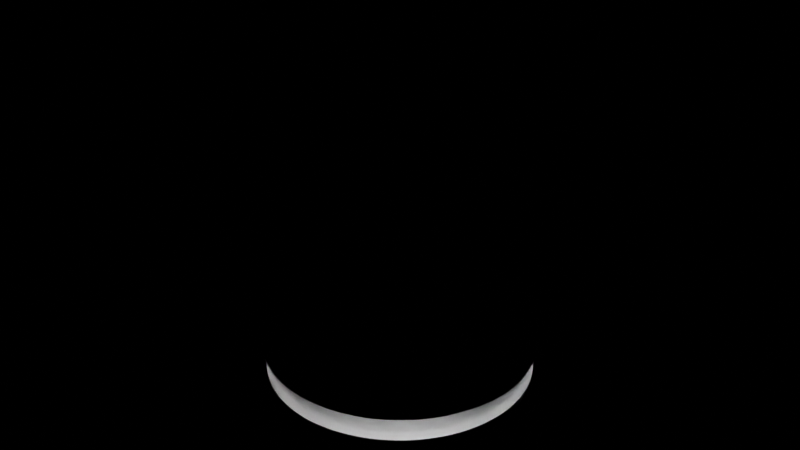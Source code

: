# Source: Lights.blend  (saved by Blender 3.6.11; exported with 4.5.12 LTS)
import bpy
from mathutils import Matrix  # noqa: F401  (used for matrix-valued properties, if any)

bpy.ops.wm.read_factory_settings(use_empty=True)
scene = bpy.context.scene
scene.name = 'Scene'

# ---- collections
col_light_1 = bpy.data.collections.new('Light 1'); scene.collection.children.link(col_light_1)
col_light_2 = bpy.data.collections.new('Light 2'); scene.collection.children.link(col_light_2)

# ---- materials (node trees are filled in below, after node groups)
mat_glass = bpy.data.materials.new('Glass')
mat_material_001 = bpy.data.materials.new('Material.001')

# ---- node groups
ng_auto_smooth = bpy.data.node_groups.new('Auto Smooth', 'GeometryNodeTree')
_s = ng_auto_smooth.interface.new_socket(name='Geometry', in_out='OUTPUT', socket_type='NodeSocketGeometry')
_s = ng_auto_smooth.interface.new_socket(name='Geometry', in_out='INPUT', socket_type='NodeSocketGeometry')
_s = ng_auto_smooth.interface.new_socket(name='Angle', in_out='INPUT', socket_type='NodeSocketFloat')
_s.subtype = 'ANGLE'
_s.min_value = 0.0
_s.max_value = 3.142
ng_auto_smooth.is_modifier = True
_N = ng_auto_smooth.nodes; _L = ng_auto_smooth.links
n0 = _N.new('NodeGroupOutput'); n0.name = 'Group Output'; n0.location = (480, -100)
n1 = _N.new('NodeGroupInput'); n1.name = 'Group Input'; n1.location = (-420, -300)
n2 = _N.new('NodeGroupInput'); n2.name = 'Group Input.001'; n2.location = (-60, -100)
n3 = _N.new('GeometryNodeSetShadeSmooth'); n3.name = 'Set Shade Smooth'; n3.location = (120, -100)
n3.domain = 'EDGE'
n4 = _N.new('GeometryNodeSetShadeSmooth'); n4.name = 'Set Shade Smooth.001'; n4.location = (300, -100)
n5 = _N.new('GeometryNodeInputMeshEdgeAngle'); n5.name = 'Edge Angle'; n5.location = (-420, -220)
n6 = _N.new('GeometryNodeInputEdgeSmooth'); n6.name = 'Is Edge Smooth'; n6.location = (-60, -160)
n7 = _N.new('GeometryNodeInputShadeSmooth'); n7.name = 'Is Face Smooth'; n7.location = (-240, -340)
n8 = _N.new('FunctionNodeBooleanMath'); n8.name = 'Boolean Math'; n8.location = (-60, -220)
n9 = _N.new('FunctionNodeCompare'); n9.name = 'Compare'; n9.location = (-240, -180)
n9.operation = 'LESS_EQUAL'
_L.new(n5.outputs[0], n9.inputs[0])
_L.new(n4.outputs[0], n0.inputs[0])
_L.new(n1.outputs[1], n9.inputs[1])
_L.new(n9.outputs[0], n8.inputs[0])
_L.new(n7.outputs[0], n8.inputs[1])
_L.new(n2.outputs[0], n3.inputs[0])
_L.new(n6.outputs[0], n3.inputs[1])
_L.new(n3.outputs[0], n4.inputs[0])
_L.new(n8.outputs[0], n3.inputs[2])
n0.is_active_output = True

# ---- material node trees
mat_glass.use_nodes = True; mat_glass.node_tree.nodes.clear()
_N = mat_glass.node_tree.nodes; _L = mat_glass.node_tree.links
n0 = _N.new('ShaderNodeOutputMaterial'); n0.name = 'Material Output'; n0.location = (300, 300)
n1 = _N.new('ShaderNodeBsdfGlass'); n1.name = 'Glass BSDF'; n1.location = (111, 275)
n1.distribution = 'BECKMANN'
n1.inputs[1].default_value = 0.4078
n1.inputs[2].default_value = 1.75
_L.new(n1.outputs[0], n0.inputs[0])
n0.is_active_output = True
mat_material_001.use_nodes = True; mat_material_001.node_tree.nodes.clear()
_N = mat_material_001.node_tree.nodes; _L = mat_material_001.node_tree.links
n0 = _N.new('ShaderNodeBsdfPrincipled'); n0.name = 'Principled BSDF'; n0.location = (10, 300)
n0.distribution = 'GGX'
n0.subsurface_method = 'RANDOM_WALK_SKIN'
n0.inputs[0].default_value = (0.0, 0.0, 0.0, 1.0)
n0.inputs[3].default_value = 1.45
n0.inputs[27].default_value = (0.0, 0.0, 0.0, 1.0)
n0.inputs[28].default_value = 1.0
n1 = _N.new('ShaderNodeOutputMaterial'); n1.name = 'Material Output'; n1.location = (300, 300)
_L.new(n0.outputs[0], n1.inputs[0])
n1.is_active_output = True

# ---- world
world_world = bpy.data.worlds.new('World'); scene.world = world_world
world_world.use_nodes = True; world_world.node_tree.nodes.clear()
_N = world_world.node_tree.nodes; _L = world_world.node_tree.links
n0 = _N.new('ShaderNodeOutputWorld'); n0.name = 'World Output'; n0.location = (300, 300)
n1 = _N.new('ShaderNodeBackground'); n1.name = 'Background'; n1.location = (10, 300)
n1.inputs[0].default_value = (0.0, 0.0, 0.0, 1.0)
_L.new(n1.outputs[0], n0.inputs[0])
n0.is_active_output = True
world_world.color = (0.05088, 0.05088, 0.05088)
world_world.use_sun_shadow = False
world_world.sun_shadow_jitter_overblur = 0.0

# ---- lights
light_point_001 = bpy.data.lights.new('Point.001', 'POINT')
light_point_001.transmission_factor = 0.0
light_point_001.energy = 100.0
light_point_001.shadow_maximum_resolution = 0.006
light_point_001.use_absolute_resolution = True
light_point_002 = bpy.data.lights.new('Point.002', 'POINT')
light_point_002.transmission_factor = 0.0
light_point_002.energy = 1000.0
light_point_002.shadow_maximum_resolution = 0.006
light_point_002.use_absolute_resolution = True

# ---- meshes
me_cylinder = bpy.data.meshes.new('Cylinder')
me_cylinder.from_pydata([(0.0, 1.0, -0.8187), (2.222e-09, 0.2049, 0.8846), (0.1951, 0.9808, -0.8187), (0.03997, 0.2009, 0.8846), (0.3827, 0.9239, -0.8187), (0.0784, 0.1893, 0.8846), (0.5556, 0.8315, -0.8187), (0.1138, 0.1703, 0.8846), (0.7071, 0.7071, -0.8187), (0.1449, 0.1449, 0.8846), (0.8315, 0.5556, -0.8187), (0.1703, 0.1138, 0.8846), (0.9239, 0.3827, -0.8187), (0.1893, 0.0784, 0.8846), (0.9808, 0.1951, -0.8187), (0.2009, 0.03997, 0.8846), (1.0, 0.0, -0.8187), (0.2049, -5.924e-09, 0.8846), (0.9808, -0.1951, -0.8187), (0.2009, -0.03997, 0.8846), (0.9239, -0.3827, -0.8187), (0.1893, -0.0784, 0.8846), (0.8315, -0.5556, -0.8187), (0.1703, -0.1138, 0.8846), (0.7071, -0.7071, -0.8187), (0.1449, -0.1449, 0.8846), (0.5556, -0.8315, -0.8187), (0.1138, -0.1703, 0.8846), (0.3827, -0.9239, -0.8187), (0.0784, -0.1893, 0.8846), (0.1951, -0.9808, -0.8187), (0.03997, -0.2009, 0.8846), (0.0, -1.0, -0.8187), (2.222e-09, -0.2049, 0.8846), (-0.1951, -0.9808, -0.8187), (-0.03997, -0.2009, 0.8846), (-0.3827, -0.9239, -0.8187), (-0.0784, -0.1893, 0.8846), (-0.5556, -0.8315, -0.8187), (-0.1138, -0.1703, 0.8846), (-0.7071, -0.7071, -0.8187), (-0.1449, -0.1449, 0.8846), (-0.8315, -0.5556, -0.8187), (-0.1703, -0.1138, 0.8846), (-0.9239, -0.3827, -0.8187), (-0.1893, -0.0784, 0.8846), (-0.9808, -0.1951, -0.8187), (-0.2009, -0.03997, 0.8846), (-1.0, 0.0, -0.8187), (-0.2049, -5.924e-09, 0.8846), (-0.9808, 0.1951, -0.8187), (-0.2009, 0.03997, 0.8846), (-0.9239, 0.3827, -0.8187), (-0.1893, 0.0784, 0.8846), (-0.8315, 0.5556, -0.8187), (-0.1703, 0.1138, 0.8846), (-0.7071, 0.7071, -0.8187), (-0.1449, 0.1449, 0.8846), (-0.5556, 0.8315, -0.8187), (-0.1138, 0.1703, 0.8846), (-0.3827, 0.9239, -0.8187), (-0.0784, 0.1893, 0.8846), (-0.1951, 0.9808, -0.8187), (-0.03997, 0.2009, 0.8846), (9.339e-10, 0.6658, 0.3176), (0.1299, 0.653, 0.3176), (0.2548, 0.6151, 0.3176), (0.3699, 0.5536, 0.3176), (0.4708, 0.4708, 0.3176), (0.5536, 0.3699, 0.3176), (0.6151, 0.2548, 0.3176), (0.653, 0.1299, 0.3176), (0.6658, -2.49e-09, 0.3176), (0.653, -0.1299, 0.3176), (0.6151, -0.2548, 0.3176), (0.5536, -0.3699, 0.3176), (0.4708, -0.4708, 0.3176), (0.3699, -0.5536, 0.3176), (0.2548, -0.6151, 0.3176), (0.1299, -0.653, 0.3176), (9.339e-10, -0.6658, 0.3176), (-0.1299, -0.653, 0.3176), (-0.2548, -0.6151, 0.3176), (-0.3699, -0.5536, 0.3176), (-0.4708, -0.4708, 0.3176), (-0.5536, -0.3699, 0.3176), (-0.6151, -0.2548, 0.3176), (-0.653, -0.1299, 0.3176), (-0.6658, -2.49e-09, 0.3176), (-0.653, 0.1299, 0.3176), (-0.6151, 0.2548, 0.3176), (-0.5536, 0.3699, 0.3176), (-0.4708, 0.4708, 0.3176), (-0.3699, 0.5536, 0.3176), (-0.2548, 0.6151, 0.3176), (-0.1299, 0.653, 0.3176), (0.1832, 0.9208, -0.3148), (0.3593, 0.8674, -0.3148), (0.5216, 0.7806, -0.3148), (0.6639, 0.6639, -0.3148), (0.7806, 0.5216, -0.3148), (0.8674, 0.3593, -0.3148), (0.9208, 0.1832, -0.3148), (0.9388, -4.558e-10, -0.3148), (0.9208, -0.1832, -0.3148), (0.8674, -0.3593, -0.3148), (0.7806, -0.5216, -0.3148), (0.6639, -0.6639, -0.3148), (0.5216, -0.7806, -0.3148), (0.3593, -0.8674, -0.3148), (0.1832, -0.9208, -0.3148), (1.709e-10, -0.9388, -0.3148), (-0.1832, -0.9208, -0.3148), (-0.3593, -0.8674, -0.3148), (-0.5216, -0.7806, -0.3148), (-0.6639, -0.6639, -0.3148), (-0.7806, -0.5216, -0.3148), (-0.8674, -0.3593, -0.3148), (-0.9208, -0.1832, -0.3148), (-0.9388, -4.558e-10, -0.3148), (-0.9208, 0.1832, -0.3148), (-0.8674, 0.3593, -0.3148), (-0.7806, 0.5216, -0.3148), (-0.6639, 0.6639, -0.3148), (-0.5216, 0.7806, -0.3148), (-0.3593, 0.8674, -0.3148), (-0.1832, 0.9208, -0.3148), (1.709e-10, 0.9388, -0.3148), (1.673e-10, 0.8333, 0.001397), (0.1626, 0.8173, 0.001397), (0.3189, 0.7698, 0.001397), (0.4629, 0.6928, 0.001397), (0.5892, 0.5892, 0.001397), (0.6928, 0.4629, 0.001397), (0.7698, 0.3189, 0.001397), (0.8173, 0.1626, 0.001397), (0.8333, -8.109e-10, 0.001397), (0.8173, -0.1626, 0.001397), (0.7698, -0.3189, 0.001397), (0.6928, -0.4629, 0.001397), (0.5892, -0.5892, 0.001397), (0.4629, -0.6928, 0.001397), (0.3189, -0.7698, 0.001397), (0.1626, -0.8173, 0.001397), (1.673e-10, -0.8333, 0.001397), (-0.1626, -0.8173, 0.001397), (-0.3189, -0.7698, 0.001397), (-0.4629, -0.6928, 0.001397), (-0.5892, -0.5892, 0.001397), (-0.6928, -0.4629, 0.001397), (-0.7698, -0.3189, 0.001397), (-0.8173, -0.1626, 0.001397), (-0.8333, -8.109e-10, 0.001397), (-0.8173, 0.1626, 0.001397), (-0.7698, 0.3189, 0.001397), (-0.6928, 0.4629, 0.001397), (-0.5892, 0.5892, 0.001397), (-0.4629, 0.6928, 0.001397), (-0.3189, 0.7698, 0.001397), (-0.1626, 0.8173, 0.001397), (7.45e-10, 0.4942, 0.5982), (0.09642, 0.4847, 0.5982), (0.1891, 0.4566, 0.5982), (0.2746, 0.4109, 0.5982), (0.3495, 0.3495, 0.5982), (0.4109, 0.2746, 0.5982), (0.4566, 0.1891, 0.5982), (0.4847, 0.09642, 0.5982), (0.4942, -2.926e-09, 0.5982), (0.4847, -0.09642, 0.5982), (0.4566, -0.1891, 0.5982), (0.4109, -0.2746, 0.5982), (0.3495, -0.3495, 0.5982), (0.2746, -0.4109, 0.5982), (0.1891, -0.4566, 0.5982), (0.09642, -0.4847, 0.5982), (7.45e-10, -0.4942, 0.5982), (-0.09642, -0.4847, 0.5982), (-0.1891, -0.4566, 0.5982), (-0.2746, -0.4109, 0.5982), (-0.3495, -0.3495, 0.5982), (-0.4109, -0.2746, 0.5982), (-0.4566, -0.1891, 0.5982), (-0.4847, -0.09642, 0.5982), (-0.4942, -2.926e-09, 0.5982), (-0.4847, 0.09642, 0.5982), (-0.4566, 0.1891, 0.5982), (-0.4109, 0.2746, 0.5982), (-0.3495, 0.3495, 0.5982), (-0.2746, 0.4109, 0.5982), (-0.1891, 0.4566, 0.5982), (-0.09642, 0.4847, 0.5982), (2.222e-09, 0.2049, 0.8846), (0.03997, 0.2009, 0.8846), (0.0784, 0.1893, 0.8846), (0.1138, 0.1703, 0.8846), (0.1449, 0.1449, 0.8846), (0.1703, 0.1138, 0.8846), (0.1893, 0.0784, 0.8846), (0.2009, 0.03997, 0.8846), (0.2049, -5.924e-09, 0.8846), (0.2009, -0.03997, 0.8846), (0.1893, -0.0784, 0.8846), (0.1703, -0.1138, 0.8846), (0.1449, -0.1449, 0.8846), (0.1138, -0.1703, 0.8846), (0.0784, -0.1893, 0.8846), (0.03997, -0.2009, 0.8846), (2.222e-09, -0.2049, 0.8846), (-0.03997, -0.2009, 0.8846), (-0.0784, -0.1893, 0.8846), (-0.1138, -0.1703, 0.8846), (-0.1449, -0.1449, 0.8846), (-0.1703, -0.1138, 0.8846), (-0.1893, -0.0784, 0.8846), (-0.2009, -0.03997, 0.8846), (-0.2049, -5.924e-09, 0.8846), (-0.2009, 0.03997, 0.8846), (-0.1893, 0.0784, 0.8846), (-0.1703, 0.1138, 0.8846), (-0.1449, 0.1449, 0.8846), (-0.1138, 0.1703, 0.8846), (-0.0784, 0.1893, 0.8846), (-0.03997, 0.2009, 0.8846)], [], [(192, 1, 3, 193), (193, 3, 5, 194), (194, 5, 7, 195), (195, 7, 9, 196), (196, 9, 11, 197), (197, 11, 13, 198), (198, 13, 15, 199), (199, 15, 17, 200), (200, 17, 19, 201), (201, 19, 21, 202), (202, 21, 23, 203), (203, 23, 25, 204), (204, 25, 27, 205), (205, 27, 29, 206), (206, 29, 31, 207), (207, 31, 33, 208), (208, 33, 35, 209), (209, 35, 37, 210), (210, 37, 39, 211), (211, 39, 41, 212), (212, 41, 43, 213), (213, 43, 45, 214), (214, 45, 47, 215), (215, 47, 49, 216), (216, 49, 51, 217), (217, 51, 53, 218), (218, 53, 55, 219), (219, 55, 57, 220), (220, 57, 59, 221), (221, 59, 61, 222), (3, 1, 63, 61, 59, 57, 55, 53, 51, 49, 47, 45, 43, 41, 39, 37, 35, 33, 31, 29, 27, 25, 23, 21, 19, 17, 15, 13, 11, 9, 7, 5), (222, 61, 63, 223), (223, 63, 1, 192), (159, 95, 64, 128), (158, 94, 95, 159), (157, 93, 94, 158), (156, 92, 93, 157), (155, 91, 92, 156), (154, 90, 91, 155), (153, 89, 90, 154), (152, 88, 89, 153), (151, 87, 88, 152), (150, 86, 87, 151), (149, 85, 86, 150), (148, 84, 85, 149), (147, 83, 84, 148), (146, 82, 83, 147), (145, 81, 82, 146), (144, 80, 81, 145), (143, 79, 80, 144), (142, 78, 79, 143), (141, 77, 78, 142), (140, 76, 77, 141), (139, 75, 76, 140), (138, 74, 75, 139), (137, 73, 74, 138), (136, 72, 73, 137), (135, 71, 72, 136), (134, 70, 71, 135), (133, 69, 70, 134), (132, 68, 69, 133), (131, 67, 68, 132), (130, 66, 67, 131), (129, 65, 66, 130), (128, 64, 65, 129), (0, 127, 96, 2), (2, 96, 97, 4), (4, 97, 98, 6), (6, 98, 99, 8), (8, 99, 100, 10), (10, 100, 101, 12), (12, 101, 102, 14), (14, 102, 103, 16), (16, 103, 104, 18), (18, 104, 105, 20), (20, 105, 106, 22), (22, 106, 107, 24), (24, 107, 108, 26), (26, 108, 109, 28), (28, 109, 110, 30), (30, 110, 111, 32), (32, 111, 112, 34), (34, 112, 113, 36), (36, 113, 114, 38), (38, 114, 115, 40), (40, 115, 116, 42), (42, 116, 117, 44), (44, 117, 118, 46), (46, 118, 119, 48), (48, 119, 120, 50), (50, 120, 121, 52), (52, 121, 122, 54), (54, 122, 123, 56), (56, 123, 124, 58), (58, 124, 125, 60), (60, 125, 126, 62), (62, 126, 127, 0), (127, 128, 129, 96), (96, 129, 130, 97), (97, 130, 131, 98), (98, 131, 132, 99), (99, 132, 133, 100), (100, 133, 134, 101), (101, 134, 135, 102), (102, 135, 136, 103), (103, 136, 137, 104), (104, 137, 138, 105), (105, 138, 139, 106), (106, 139, 140, 107), (107, 140, 141, 108), (108, 141, 142, 109), (109, 142, 143, 110), (110, 143, 144, 111), (111, 144, 145, 112), (112, 145, 146, 113), (113, 146, 147, 114), (114, 147, 148, 115), (115, 148, 149, 116), (116, 149, 150, 117), (117, 150, 151, 118), (118, 151, 152, 119), (119, 152, 153, 120), (120, 153, 154, 121), (121, 154, 155, 122), (122, 155, 156, 123), (123, 156, 157, 124), (124, 157, 158, 125), (125, 158, 159, 126), (126, 159, 128, 127), (95, 191, 160, 64), (94, 190, 191, 95), (93, 189, 190, 94), (92, 188, 189, 93), (91, 187, 188, 92), (90, 186, 187, 91), (89, 185, 186, 90), (88, 184, 185, 89), (87, 183, 184, 88), (86, 182, 183, 87), (85, 181, 182, 86), (84, 180, 181, 85), (83, 179, 180, 84), (82, 178, 179, 83), (81, 177, 178, 82), (80, 176, 177, 81), (79, 175, 176, 80), (78, 174, 175, 79), (77, 173, 174, 78), (76, 172, 173, 77), (75, 171, 172, 76), (74, 170, 171, 75), (73, 169, 170, 74), (72, 168, 169, 73), (71, 167, 168, 72), (70, 166, 167, 71), (69, 165, 166, 70), (68, 164, 165, 69), (67, 163, 164, 68), (66, 162, 163, 67), (65, 161, 162, 66), (64, 160, 161, 65), (191, 223, 192, 160), (190, 222, 223, 191), (189, 221, 222, 190), (188, 220, 221, 189), (187, 219, 220, 188), (186, 218, 219, 187), (185, 217, 218, 186), (184, 216, 217, 185), (183, 215, 216, 184), (182, 214, 215, 183), (181, 213, 214, 182), (180, 212, 213, 181), (179, 211, 212, 180), (178, 210, 211, 179), (177, 209, 210, 178), (176, 208, 209, 177), (175, 207, 208, 176), (174, 206, 207, 175), (173, 205, 206, 174), (172, 204, 205, 173), (171, 203, 204, 172), (170, 202, 203, 171), (169, 201, 202, 170), (168, 200, 201, 169), (167, 199, 200, 168), (166, 198, 199, 167), (165, 197, 198, 166), (164, 196, 197, 165), (163, 195, 196, 164), (162, 194, 195, 163), (161, 193, 194, 162), (160, 192, 193, 161)])
_uv = me_cylinder.uv_layers.new(name='UVMap')
_uv.uv.foreach_set('vector', [1.0, 1.0, 1.0, 1.0, 0.9688, 1.0, 0.9688, 1.0, 0.9688, 1.0, 0.9688, 1.0, 0.9375, 1.0, 0.9375, 1.0, 0.9375, 1.0, 0.9375, 1.0, 0.9062, 1.0, 0.9062, 1.0, 0.9062, 1.0, 0.9062, 1.0, 0.875, 1.0, 0.875, 1.0, 0.875, 1.0, 0.875, 1.0, 0.8438, 1.0, 0.8438, 1.0, 0.8438, 1.0, 0.8438, 1.0, 0.8125, 1.0, 0.8125, 1.0, 0.8125, 1.0, 0.8125, 1.0, 0.7812, 1.0, 0.7812, 1.0, 0.7812, 1.0, 0.7812, 1.0, 0.75, 1.0, 0.75, 1.0, 0.75, 1.0, 0.75, 1.0, 0.7188, 1.0, 0.7188, 1.0, 0.7188, 1.0, 0.7188, 1.0, 0.6875, 1.0, 0.6875, 1.0, 0.6875, 1.0, 0.6875, 1.0, 0.6562, 1.0, 0.6562, 1.0, 0.6562, 1.0, 0.6562, 1.0, 0.625, 1.0, 0.625, 1.0, 0.625, 1.0, 0.625, 1.0, 0.5938, 1.0, 0.5937, 1.0, 0.5937, 1.0, 0.5938, 1.0, 0.5625, 1.0, 0.5625, 1.0, 0.5625, 1.0, 0.5625, 1.0, 0.5312, 1.0, 0.5312, 1.0, 0.5312, 1.0, 0.5312, 1.0, 0.5, 1.0, 0.5, 1.0, 0.5, 1.0, 0.5, 1.0, 0.4688, 1.0, 0.4688, 1.0, 0.4688, 1.0, 0.4688, 1.0, 0.4375, 1.0, 0.4375, 1.0, 0.4375, 1.0, 0.4375, 1.0, 0.4062, 1.0, 0.4063, 1.0, 0.4063, 1.0, 0.4062, 1.0, 0.375, 1.0, 0.375, 1.0, 0.375, 1.0, 0.375, 1.0, 0.3438, 1.0, 0.3438, 1.0, 0.3438, 1.0, 0.3438, 1.0, 0.3125, 1.0, 0.3125, 1.0, 0.3125, 1.0, 0.3125, 1.0, 0.2812, 1.0, 0.2812, 1.0, 0.2812, 1.0, 0.2812, 1.0, 0.25, 1.0, 0.25, 1.0, 0.25, 1.0, 0.25, 1.0, 0.2188, 1.0, 0.2188, 1.0, 0.2188, 1.0, 0.2188, 1.0, 0.1875, 1.0, 0.1875, 1.0, 0.1875, 1.0, 0.1875, 1.0, 0.1562, 1.0, 0.1563, 1.0, 0.1563, 1.0, 0.1562, 1.0, 0.125, 1.0, 0.125, 1.0, 0.125, 1.0, 0.125, 1.0, 0.09375, 1.0, 0.09375, 1.0, 0.09375, 1.0, 0.09375, 1.0, 0.0625, 1.0, 0.0625, 1.0, 0.2968, 0.4854, 0.25, 0.49, 0.2032, 0.4854, 0.1582, 0.4717, 0.1167, 0.4496, 0.08029, 0.4197, 0.05045, 0.3833, 0.02827, 0.3418, 0.01461, 0.2968, 0.01, 0.25, 0.01461, 0.2032, 0.02827, 0.1582, 0.05045, 0.1167, 0.08029, 0.08029, 0.1167, 0.05045, 0.1582, 0.02827, 0.2032, 0.01461, 0.25, 0.01, 0.2968, 0.01461, 0.3418, 0.02827, 0.3833, 0.05045, 0.4197, 0.08029, 0.4496, 0.1167, 0.4717, 0.1582, 0.4854, 0.2032, 0.49, 0.25, 0.4854, 0.2968, 0.4717, 0.3418, 0.4496, 0.3833, 0.4197, 0.4197, 0.3833, 0.4496, 0.3418, 0.4717, 0.0625, 1.0, 0.0625, 1.0, 0.03125, 1.0, 0.03125, 1.0, 0.03125, 1.0, 0.03125, 1.0, 0.0, 1.0, 0.0, 1.0, 0.03125, 0.6875, 0.03125, 0.75, 0.0, 0.75, 0.0, 0.6875, 0.0625, 0.6875, 0.0625, 0.75, 0.03125, 0.75, 0.03125, 0.6875, 0.09375, 0.6875, 0.09375, 0.75, 0.0625, 0.75, 0.0625, 0.6875, 0.125, 0.6875, 0.125, 0.75, 0.09375, 0.75, 0.09375, 0.6875, 0.1563, 0.6875, 0.1562, 0.75, 0.125, 0.75, 0.125, 0.6875, 0.1875, 0.6875, 0.1875, 0.75, 0.1562, 0.75, 0.1563, 0.6875, 0.2188, 0.6875, 0.2188, 0.75, 0.1875, 0.75, 0.1875, 0.6875, 0.25, 0.6875, 0.25, 0.75, 0.2188, 0.75, 0.2188, 0.6875, 0.2812, 0.6875, 0.2812, 0.75, 0.25, 0.75, 0.25, 0.6875, 0.3125, 0.6875, 0.3125, 0.75, 0.2812, 0.75, 0.2812, 0.6875, 0.3438, 0.6875, 0.3438, 0.75, 0.3125, 0.75, 0.3125, 0.6875, 0.375, 0.6875, 0.375, 0.75, 0.3438, 0.75, 0.3438, 0.6875, 0.4063, 0.6875, 0.4062, 0.75, 0.375, 0.75, 0.375, 0.6875, 0.4375, 0.6875, 0.4375, 0.75, 0.4062, 0.75, 0.4063, 0.6875, 0.4688, 0.6875, 0.4688, 0.75, 0.4375, 0.75, 0.4375, 0.6875, 0.5, 0.6875, 0.5, 0.75, 0.4688, 0.75, 0.4688, 0.6875, 0.5312, 0.6875, 0.5312, 0.75, 0.5, 0.75, 0.5, 0.6875, 0.5625, 0.6875, 0.5625, 0.75, 0.5312, 0.75, 0.5312, 0.6875, 0.5938, 0.6875, 0.5938, 0.75, 0.5625, 0.75, 0.5625, 0.6875, 0.625, 0.6875, 0.625, 0.75, 0.5938, 0.75, 0.5938, 0.6875, 0.6563, 0.6875, 0.6562, 0.75, 0.625, 0.75, 0.625, 0.6875, 0.6875, 0.6875, 0.6875, 0.75, 0.6562, 0.75, 0.6563, 0.6875, 0.7188, 0.6875, 0.7188, 0.75, 0.6875, 0.75, 0.6875, 0.6875, 0.75, 0.6875, 0.75, 0.75, 0.7188, 0.75, 0.7188, 0.6875, 0.7812, 0.6875, 0.7812, 0.75, 0.75, 0.75, 0.75, 0.6875, 0.8125, 0.6875, 0.8125, 0.75, 0.7812, 0.75, 0.7812, 0.6875, 0.8438, 0.6875, 0.8438, 0.75, 0.8125, 0.75, 0.8125, 0.6875, 0.875, 0.6875, 0.875, 0.75, 0.8438, 0.75, 0.8438, 0.6875, 0.9063, 0.6875, 0.9062, 0.75, 0.875, 0.75, 0.875, 0.6875, 0.9375, 0.6875, 0.9375, 0.75, 0.9062, 0.75, 0.9063, 0.6875, 0.9687, 0.6875, 0.9688, 0.75, 0.9375, 0.75, 0.9375, 0.6875, 1.0, 0.6875, 1.0, 0.75, 0.9688, 0.75, 0.9687, 0.6875, 1.0, 0.5, 1.0, 0.625, 0.9688, 0.625, 0.9688, 0.5, 0.9688, 0.5, 0.9688, 0.625, 0.9375, 0.625, 0.9375, 0.5, 0.9375, 0.5, 0.9375, 0.625, 0.9062, 0.625, 0.9062, 0.5, 0.9062, 0.5, 0.9062, 0.625, 0.875, 0.625, 0.875, 0.5, 0.875, 0.5, 0.875, 0.625, 0.8438, 0.625, 0.8438, 0.5, 0.8438, 0.5, 0.8438, 0.625, 0.8125, 0.625, 0.8125, 0.5, 0.8125, 0.5, 0.8125, 0.625, 0.7812, 0.625, 0.7812, 0.5, 0.7812, 0.5, 0.7812, 0.625, 0.75, 0.625, 0.75, 0.5, 0.75, 0.5, 0.75, 0.625, 0.7188, 0.625, 0.7188, 0.5, 0.7188, 0.5, 0.7188, 0.625, 0.6875, 0.625, 0.6875, 0.5, 0.6875, 0.5, 0.6875, 0.625, 0.6562, 0.625, 0.6562, 0.5, 0.6562, 0.5, 0.6562, 0.625, 0.625, 0.625, 0.625, 0.5, 0.625, 0.5, 0.625, 0.625, 0.5938, 0.625, 0.5938, 0.5, 0.5938, 0.5, 0.5938, 0.625, 0.5625, 0.625, 0.5625, 0.5, 0.5625, 0.5, 0.5625, 0.625, 0.5312, 0.625, 0.5312, 0.5, 0.5312, 0.5, 0.5312, 0.625, 0.5, 0.625, 0.5, 0.5, 0.5, 0.5, 0.5, 0.625, 0.4688, 0.625, 0.4688, 0.5, 0.4688, 0.5, 0.4688, 0.625, 0.4375, 0.625, 0.4375, 0.5, 0.4375, 0.5, 0.4375, 0.625, 0.4062, 0.625, 0.4062, 0.5, 0.4062, 0.5, 0.4062, 0.625, 0.375, 0.625, 0.375, 0.5, 0.375, 0.5, 0.375, 0.625, 0.3438, 0.625, 0.3438, 0.5, 0.3438, 0.5, 0.3438, 0.625, 0.3125, 0.625, 0.3125, 0.5, 0.3125, 0.5, 0.3125, 0.625, 0.2812, 0.625, 0.2812, 0.5, 0.2812, 0.5, 0.2812, 0.625, 0.25, 0.625, 0.25, 0.5, 0.25, 0.5, 0.25, 0.625, 0.2188, 0.625, 0.2188, 0.5, 0.2188, 0.5, 0.2188, 0.625, 0.1875, 0.625, 0.1875, 0.5, 0.1875, 0.5, 0.1875, 0.625, 0.1562, 0.625, 0.1562, 0.5, 0.1562, 0.5, 0.1562, 0.625, 0.125, 0.625, 0.125, 0.5, 0.125, 0.5, 0.125, 0.625, 0.09375, 0.625, 0.09375, 0.5, 0.09375, 0.5, 0.09375, 0.625, 0.0625, 0.625, 0.0625, 0.5, 0.0625, 0.5, 0.0625, 0.625, 0.03125, 0.625, 0.03125, 0.5, 0.03125, 0.5, 0.03125, 0.625, 0.0, 0.625, 0.0, 0.5, 1.0, 0.625, 1.0, 0.6875, 0.9687, 0.6875, 0.9688, 0.625, 0.9688, 0.625, 0.9687, 0.6875, 0.9375, 0.6875, 0.9375, 0.625, 0.9375, 0.625, 0.9375, 0.6875, 0.9063, 0.6875, 0.9062, 0.625, 0.9062, 0.625, 0.9063, 0.6875, 0.875, 0.6875, 0.875, 0.625, 0.875, 0.625, 0.875, 0.6875, 0.8438, 0.6875, 0.8438, 0.625, 0.8438, 0.625, 0.8438, 0.6875, 0.8125, 0.6875, 0.8125, 0.625, 0.8125, 0.625, 0.8125, 0.6875, 0.7812, 0.6875, 0.7812, 0.625, 0.7812, 0.625, 0.7812, 0.6875, 0.75, 0.6875, 0.75, 0.625, 0.75, 0.625, 0.75, 0.6875, 0.7188, 0.6875, 0.7188, 0.625, 0.7188, 0.625, 0.7188, 0.6875, 0.6875, 0.6875, 0.6875, 0.625, 0.6875, 0.625, 0.6875, 0.6875, 0.6563, 0.6875, 0.6562, 0.625, 0.6562, 0.625, 0.6563, 0.6875, 0.625, 0.6875, 0.625, 0.625, 0.625, 0.625, 0.625, 0.6875, 0.5938, 0.6875, 0.5938, 0.625, 0.5938, 0.625, 0.5938, 0.6875, 0.5625, 0.6875, 0.5625, 0.625, 0.5625, 0.625, 0.5625, 0.6875, 0.5312, 0.6875, 0.5312, 0.625, 0.5312, 0.625, 0.5312, 0.6875, 0.5, 0.6875, 0.5, 0.625, 0.5, 0.625, 0.5, 0.6875, 0.4688, 0.6875, 0.4688, 0.625, 0.4688, 0.625, 0.4688, 0.6875, 0.4375, 0.6875, 0.4375, 0.625, 0.4375, 0.625, 0.4375, 0.6875, 0.4063, 0.6875, 0.4062, 0.625, 0.4062, 0.625, 0.4063, 0.6875, 0.375, 0.6875, 0.375, 0.625, 0.375, 0.625, 0.375, 0.6875, 0.3438, 0.6875, 0.3438, 0.625, 0.3438, 0.625, 0.3438, 0.6875, 0.3125, 0.6875, 0.3125, 0.625, 0.3125, 0.625, 0.3125, 0.6875, 0.2812, 0.6875, 0.2812, 0.625, 0.2812, 0.625, 0.2812, 0.6875, 0.25, 0.6875, 0.25, 0.625, 0.25, 0.625, 0.25, 0.6875, 0.2188, 0.6875, 0.2188, 0.625, 0.2188, 0.625, 0.2188, 0.6875, 0.1875, 0.6875, 0.1875, 0.625, 0.1875, 0.625, 0.1875, 0.6875, 0.1563, 0.6875, 0.1562, 0.625, 0.1562, 0.625, 0.1563, 0.6875, 0.125, 0.6875, 0.125, 0.625, 0.125, 0.625, 0.125, 0.6875, 0.09375, 0.6875, 0.09375, 0.625, 0.09375, 0.625, 0.09375, 0.6875, 0.0625, 0.6875, 0.0625, 0.625, 0.0625, 0.625, 0.0625, 0.6875, 0.03125, 0.6875, 0.03125, 0.625, 0.03125, 0.625, 0.03125, 0.6875, 0.0, 0.6875, 0.0, 0.625, 0.03125, 0.75, 0.03125, 0.8737, 0.0, 0.8737, 0.0, 0.75, 0.0625, 0.75, 0.0625, 0.8737, 0.03125, 0.8737, 0.03125, 0.75, 0.09375, 0.75, 0.09375, 0.8737, 0.0625, 0.8737, 0.0625, 0.75, 0.125, 0.75, 0.125, 0.8737, 0.09375, 0.8737, 0.09375, 0.75, 0.1562, 0.75, 0.1562, 0.8737, 0.125, 0.8737, 0.125, 0.75, 0.1875, 0.75, 0.1875, 0.8737, 0.1562, 0.8737, 0.1562, 0.75, 0.2188, 0.75, 0.2188, 0.8737, 0.1875, 0.8737, 0.1875, 0.75, 0.25, 0.75, 0.25, 0.8737, 0.2188, 0.8737, 0.2188, 0.75, 0.2812, 0.75, 0.2812, 0.8737, 0.25, 0.8737, 0.25, 0.75, 0.3125, 0.75, 0.3125, 0.8737, 0.2812, 0.8737, 0.2812, 0.75, 0.3438, 0.75, 0.3438, 0.8737, 0.3125, 0.8737, 0.3125, 0.75, 0.375, 0.75, 0.375, 0.8737, 0.3438, 0.8737, 0.3438, 0.75, 0.4062, 0.75, 0.4062, 0.8737, 0.375, 0.8737, 0.375, 0.75, 0.4375, 0.75, 0.4375, 0.8737, 0.4062, 0.8737, 0.4062, 0.75, 0.4688, 0.75, 0.4688, 0.8737, 0.4375, 0.8737, 0.4375, 0.75, 0.5, 0.75, 0.5, 0.8737, 0.4688, 0.8737, 0.4688, 0.75, 0.5312, 0.75, 0.5312, 0.8737, 0.5, 0.8737, 0.5, 0.75, 0.5625, 0.75, 0.5625, 0.8737, 0.5312, 0.8737, 0.5312, 0.75, 0.5938, 0.75, 0.5938, 0.8737, 0.5625, 0.8737, 0.5625, 0.75, 0.625, 0.75, 0.625, 0.8737, 0.5938, 0.8737, 0.5938, 0.75, 0.6562, 0.75, 0.6563, 0.8737, 0.625, 0.8737, 0.625, 0.75, 0.6875, 0.75, 0.6875, 0.8737, 0.6563, 0.8737, 0.6562, 0.75, 0.7188, 0.75, 0.7188, 0.8737, 0.6875, 0.8737, 0.6875, 0.75, 0.75, 0.75, 0.75, 0.8737, 0.7188, 0.8737, 0.7188, 0.75, 0.7812, 0.75, 0.7813, 0.8737, 0.75, 0.8737, 0.75, 0.75, 0.8125, 0.75, 0.8125, 0.8737, 0.7813, 0.8737, 0.7812, 0.75, 0.8438, 0.75, 0.8438, 0.8737, 0.8125, 0.8737, 0.8125, 0.75, 0.875, 0.75, 0.875, 0.8737, 0.8438, 0.8737, 0.8438, 0.75, 0.9062, 0.75, 0.9062, 0.8737, 0.875, 0.8737, 0.875, 0.75, 0.9375, 0.75, 0.9375, 0.8737, 0.9062, 0.8737, 0.9062, 0.75, 0.9688, 0.75, 0.9688, 0.8737, 0.9375, 0.8737, 0.9375, 0.75, 1.0, 0.75, 1.0, 0.8737, 0.9688, 0.8737, 0.9688, 0.75, 0.03125, 0.8737, 0.03125, 1.0, 0.0, 1.0, 0.0, 0.8737, 0.0625, 0.8737, 0.0625, 1.0, 0.03125, 1.0, 0.03125, 0.8737, 0.09375, 0.8737, 0.09375, 1.0, 0.0625, 1.0, 0.0625, 0.8737, 0.125, 0.8737, 0.125, 1.0, 0.09375, 1.0, 0.09375, 0.8737, 0.1562, 0.8737, 0.1563, 1.0, 0.125, 1.0, 0.125, 0.8737, 0.1875, 0.8737, 0.1875, 1.0, 0.1563, 1.0, 0.1562, 0.8737, 0.2188, 0.8737, 0.2188, 1.0, 0.1875, 1.0, 0.1875, 0.8737, 0.25, 0.8737, 0.25, 1.0, 0.2188, 1.0, 0.2188, 0.8737, 0.2812, 0.8737, 0.2812, 1.0, 0.25, 1.0, 0.25, 0.8737, 0.3125, 0.8737, 0.3125, 1.0, 0.2812, 1.0, 0.2812, 0.8737, 0.3438, 0.8737, 0.3438, 1.0, 0.3125, 1.0, 0.3125, 0.8737, 0.375, 0.8737, 0.375, 1.0, 0.3438, 1.0, 0.3438, 0.8737, 0.4062, 0.8737, 0.4063, 1.0, 0.375, 1.0, 0.375, 0.8737, 0.4375, 0.8737, 0.4375, 1.0, 0.4063, 1.0, 0.4062, 0.8737, 0.4688, 0.8737, 0.4688, 1.0, 0.4375, 1.0, 0.4375, 0.8737, 0.5, 0.8737, 0.5, 1.0, 0.4688, 1.0, 0.4688, 0.8737, 0.5312, 0.8737, 0.5312, 1.0, 0.5, 1.0, 0.5, 0.8737, 0.5625, 0.8737, 0.5625, 1.0, 0.5312, 1.0, 0.5312, 0.8737, 0.5938, 0.8737, 0.5937, 1.0, 0.5625, 1.0, 0.5625, 0.8737, 0.625, 0.8737, 0.625, 1.0, 0.5937, 1.0, 0.5938, 0.8737, 0.6563, 0.8737, 0.6562, 1.0, 0.625, 1.0, 0.625, 0.8737, 0.6875, 0.8737, 0.6875, 1.0, 0.6562, 1.0, 0.6563, 0.8737, 0.7188, 0.8737, 0.7188, 1.0, 0.6875, 1.0, 0.6875, 0.8737, 0.75, 0.8737, 0.75, 1.0, 0.7188, 1.0, 0.7188, 0.8737, 0.7813, 0.8737, 0.7812, 1.0, 0.75, 1.0, 0.75, 0.8737, 0.8125, 0.8737, 0.8125, 1.0, 0.7812, 1.0, 0.7813, 0.8737, 0.8438, 0.8737, 0.8438, 1.0, 0.8125, 1.0, 0.8125, 0.8737, 0.875, 0.8737, 0.875, 1.0, 0.8438, 1.0, 0.8438, 0.8737, 0.9062, 0.8737, 0.9062, 1.0, 0.875, 1.0, 0.875, 0.8737, 0.9375, 0.8737, 0.9375, 1.0, 0.9062, 1.0, 0.9062, 0.8737, 0.9688, 0.8737, 0.9688, 1.0, 0.9375, 1.0, 0.9375, 0.8737, 1.0, 0.8737, 1.0, 1.0, 0.9688, 1.0, 0.9688, 0.8737])
me_cylinder.update()
me_circle_001 = bpy.data.meshes.new('Circle.001')
me_circle_001.from_pydata([(2.077e-09, 0.9408, 0.03467), (-0.1835, 0.9227, 0.03467), (-0.36, 0.8692, 0.03467), (-0.5227, 0.7822, 0.03467), (-0.6652, 0.6652, 0.03467), (-0.7822, 0.5227, 0.03467), (-0.8692, 0.36, 0.03467), (-0.9227, 0.1835, 0.03467), (-0.9408, -1.911e-09, 0.03467), (-0.9227, -0.1835, 0.03467), (-0.8692, -0.36, 0.03467), (-0.7822, -0.5227, 0.03467), (-0.6652, -0.6652, 0.03467), (-0.5227, -0.7822, 0.03467), (-0.36, -0.8692, 0.03467), (-0.1835, -0.9227, 0.03467), (2.077e-09, -0.9408, 0.03467), (0.1835, -0.9227, 0.03467), (0.36, -0.8692, 0.03467), (0.5227, -0.7822, 0.03467), (0.6652, -0.6652, 0.03467), (0.7822, -0.5227, 0.03467), (0.8692, -0.36, 0.03467), (0.9227, -0.1835, 0.03467), (0.9408, -1.911e-09, 0.03467), (0.9227, 0.1835, 0.03467), (0.8692, 0.36, 0.03467), (0.7822, 0.5227, 0.03467), (0.6652, 0.6652, 0.03467), (0.5227, 0.7822, 0.03467), (0.36, 0.8692, 0.03467), (0.1835, 0.9227, 0.03467), (-0.1663, 0.836, -0.03467), (2.077e-09, 0.8524, -0.03467), (-0.3262, 0.7875, -0.03467), (-0.4736, 0.7088, -0.03467), (-0.6028, 0.6028, -0.03467), (-0.7088, 0.4736, -0.03467), (-0.7875, 0.3262, -0.03467), (-0.836, 0.1663, -0.03467), (-0.8524, -1.911e-09, -0.03467), (-0.836, -0.1663, -0.03467), (-0.7875, -0.3262, -0.03467), (-0.7088, -0.4736, -0.03467), (-0.6028, -0.6028, -0.03467), (-0.4736, -0.7088, -0.03467), (-0.3262, -0.7875, -0.03467), (-0.1663, -0.836, -0.03467), (2.077e-09, -0.8524, -0.03467), (0.1663, -0.836, -0.03467), (0.3262, -0.7875, -0.03467), (0.4736, -0.7088, -0.03467), (0.6028, -0.6028, -0.03467), (0.7088, -0.4736, -0.03467), (0.7875, -0.3262, -0.03467), (0.836, -0.1663, -0.03467), (0.8524, -1.911e-09, -0.03467), (0.836, 0.1663, -0.03467), (0.7875, 0.3262, -0.03467), (0.7088, 0.4736, -0.03467), (0.6028, 0.6028, -0.03467), (0.4736, 0.7088, -0.03467), (0.3262, 0.7875, -0.03467), (0.1663, 0.836, -0.03467)], [], [(32, 34, 35, 36, 37, 38, 39, 40, 41, 42, 43, 44, 45, 46, 47, 48, 49, 50, 51, 52, 53, 54, 55, 56, 57, 58, 59, 60, 61, 62, 63, 33), (32, 33, 0, 1), (34, 32, 1, 2), (35, 34, 2, 3), (36, 35, 3, 4), (37, 36, 4, 5), (38, 37, 5, 6), (39, 38, 6, 7), (40, 39, 7, 8), (41, 40, 8, 9), (42, 41, 9, 10), (43, 42, 10, 11), (44, 43, 11, 12), (45, 44, 12, 13), (46, 45, 13, 14), (47, 46, 14, 15), (48, 47, 15, 16), (49, 48, 16, 17), (50, 49, 17, 18), (51, 50, 18, 19), (52, 51, 19, 20), (53, 52, 20, 21), (54, 53, 21, 22), (55, 54, 22, 23), (56, 55, 23, 24), (57, 56, 24, 25), (58, 57, 25, 26), (59, 58, 26, 27), (60, 59, 27, 28), (61, 60, 28, 29), (62, 61, 29, 30), (63, 62, 30, 31), (33, 63, 31, 0)])
me_circle_001.polygons.foreach_set('use_smooth', [True] * 33)
_uv = me_circle_001.uv_layers.new(name='UVMap')
_uv.uv.foreach_set('vector', [0.0, 0.0, 0.0, 0.0, 0.0, 0.0, 0.0, 0.0, 0.0, 0.0, 0.0, 0.0, 0.0, 0.0, 0.0, 0.0, 0.0, 0.0, 0.0, 0.0, 0.0, 0.0, 0.0, 0.0, 0.0, 0.0, 0.0, 0.0, 0.0, 0.0, 0.0, 0.0, 0.0, 0.0, 0.0, 0.0, 0.0, 0.0, 0.0, 0.0, 0.0, 0.0, 0.0, 0.0, 0.0, 0.0, 0.0, 0.0, 0.0, 0.0, 0.0, 0.0, 0.0, 0.0, 0.0, 0.0, 0.0, 0.0, 0.0, 0.0, 0.0, 0.0, 0.0, 0.0, 0.0, 0.0, 0.0, 0.0, 0.0, 0.0, 0.0, 0.0, 0.0, 0.0, 0.0, 0.0, 0.0, 0.0, 0.0, 0.0, 0.0, 0.0, 0.0, 0.0, 0.0, 0.0, 0.0, 0.0, 0.0, 0.0, 0.0, 0.0, 0.0, 0.0, 0.0, 0.0, 0.0, 0.0, 0.0, 0.0, 0.0, 0.0, 0.0, 0.0, 0.0, 0.0, 0.0, 0.0, 0.0, 0.0, 0.0, 0.0, 0.0, 0.0, 0.0, 0.0, 0.0, 0.0, 0.0, 0.0, 0.0, 0.0, 0.0, 0.0, 0.0, 0.0, 0.0, 0.0, 0.0, 0.0, 0.0, 0.0, 0.0, 0.0, 0.0, 0.0, 0.0, 0.0, 0.0, 0.0, 0.0, 0.0, 0.0, 0.0, 0.0, 0.0, 0.0, 0.0, 0.0, 0.0, 0.0, 0.0, 0.0, 0.0, 0.0, 0.0, 0.0, 0.0, 0.0, 0.0, 0.0, 0.0, 0.0, 0.0, 0.0, 0.0, 0.0, 0.0, 0.0, 0.0, 0.0, 0.0, 0.0, 0.0, 0.0, 0.0, 0.0, 0.0, 0.0, 0.0, 0.0, 0.0, 0.0, 0.0, 0.0, 0.0, 0.0, 0.0, 0.0, 0.0, 0.0, 0.0, 0.0, 0.0, 0.0, 0.0, 0.0, 0.0, 0.0, 0.0, 0.0, 0.0, 0.0, 0.0, 0.0, 0.0, 0.0, 0.0, 0.0, 0.0, 0.0, 0.0, 0.0, 0.0, 0.0, 0.0, 0.0, 0.0, 0.0, 0.0, 0.0, 0.0, 0.0, 0.0, 0.0, 0.0, 0.0, 0.0, 0.0, 0.0, 0.0, 0.0, 0.0, 0.0, 0.0, 0.0, 0.0, 0.0, 0.0, 0.0, 0.0, 0.0, 0.0, 0.0, 0.0, 0.0, 0.0, 0.0, 0.0, 0.0, 0.0, 0.0, 0.0, 0.0, 0.0, 0.0, 0.0, 0.0, 0.0, 0.0, 0.0, 0.0, 0.0, 0.0, 0.0, 0.0, 0.0, 0.0, 0.0, 0.0, 0.0, 0.0, 0.0, 0.0, 0.0, 0.0, 0.0, 0.0, 0.0, 0.0, 0.0, 0.0, 0.0, 0.0, 0.0, 0.0, 0.0, 0.0, 0.0, 0.0, 0.0, 0.0, 0.0, 0.0, 0.0, 0.0, 0.0, 0.0, 0.0, 0.0, 0.0, 0.0, 0.0, 0.0, 0.0, 0.0, 0.0, 0.0, 0.0, 0.0, 0.0, 0.0, 0.0, 0.0, 0.0, 0.0, 0.0, 0.0, 0.0, 0.0])
me_circle_001.materials.append(mat_glass)
me_circle_001.update()
me_sphere = bpy.data.meshes.new('Sphere')
me_sphere.from_pydata([(0.0, 1.0, 1.0), (0.0, 0.9808, -0.9951), (0.1951, 0.9808, 1.0), (0.1913, 0.9619, -0.9951), (0.3827, 0.9239, 1.0), (0.3753, 0.9061, -0.9951), (0.5556, 0.8315, 1.0), (0.5449, 0.8155, -0.9951), (0.7071, 0.7071, 1.0), (0.6935, 0.6935, -0.9951), (0.8315, 0.5556, 1.0), (0.8155, 0.5449, -0.9951), (0.9239, 0.3827, 1.0), (0.9061, 0.3753, -0.9951), (0.9808, 0.1951, 1.0), (0.9619, 0.1913, -0.9951), (1.0, -1.639e-07, 1.0), (0.9808, -8.941e-08, -0.9951), (0.9808, -0.1951, 1.0), (0.9619, -0.1913, -0.9951), (0.9239, -0.3827, 1.0), (0.9061, -0.3753, -0.9951), (0.8315, -0.5556, 1.0), (0.8155, -0.5449, -0.9951), (0.7071, -0.7071, 1.0), (0.6935, -0.6935, -0.9951), (0.5556, -0.8315, 1.0), (0.5449, -0.8155, -0.9951), (0.3827, -0.9239, 1.0), (0.3753, -0.9061, -0.9951), (0.1951, -0.9808, 1.0), (0.1913, -0.9619, -0.9951), (-3.278e-07, -1.0, 1.0), (-1.341e-07, -0.9808, -0.9951), (-0.1951, -0.9808, 1.0), (-0.1913, -0.9619, -0.9951), (-0.3827, -0.9239, 1.0), (-0.3753, -0.9061, -0.9951), (-0.5556, -0.8315, 1.0), (-0.5449, -0.8155, -0.9951), (-0.7071, -0.7071, 1.0), (-0.6935, -0.6935, -0.9951), (-0.8315, -0.5556, 1.0), (-0.8155, -0.5449, -0.9951), (-0.9239, -0.3827, 1.0), (-0.9061, -0.3753, -0.9951), (-0.9808, -0.1951, 1.0), (-0.9619, -0.1913, -0.9951), (-1.0, 4.47e-07, 1.0), (-0.9808, 2.682e-07, -0.9951), (-0.9808, 0.1951, 1.0), (-0.9619, 0.1913, -0.9951), (-0.9239, 0.3827, 1.0), (-0.9061, 0.3753, -0.9951), (-0.8315, 0.5556, 1.0), (-0.8155, 0.5449, -0.9951), (-0.7071, 0.7071, 1.0), (-0.6935, 0.6935, -0.9951), (-0.5556, 0.8315, 1.0), (-0.5449, 0.8155, -0.9951), (-0.3827, 0.9239, 1.0), (-0.3753, 0.9061, -0.9951), (-0.1951, 0.9808, 1.0), (-0.1913, 0.9619, -0.9951)], [], [(1, 0, 2, 3), (3, 2, 4, 5), (5, 4, 6, 7), (7, 6, 8, 9), (9, 8, 10, 11), (11, 10, 12, 13), (13, 12, 14, 15), (15, 14, 16, 17), (17, 16, 18, 19), (19, 18, 20, 21), (21, 20, 22, 23), (23, 22, 24, 25), (25, 24, 26, 27), (27, 26, 28, 29), (29, 28, 30, 31), (31, 30, 32, 33), (33, 32, 34, 35), (35, 34, 36, 37), (37, 36, 38, 39), (39, 38, 40, 41), (41, 40, 42, 43), (43, 42, 44, 45), (45, 44, 46, 47), (47, 46, 48, 49), (49, 48, 50, 51), (51, 50, 52, 53), (53, 52, 54, 55), (55, 54, 56, 57), (57, 56, 58, 59), (59, 58, 60, 61), (61, 60, 62, 63), (63, 62, 0, 1)])
me_sphere.polygons.foreach_set('use_smooth', [True] * 32)
_uv = me_sphere.uv_layers.new(name='UVMap')
_uv.uv.foreach_set('vector', [0.75, 0.4375, 0.75, 0.5, 0.7188, 0.5, 0.7188, 0.4375, 0.7188, 0.4375, 0.7188, 0.5, 0.6875, 0.5, 0.6875, 0.4375, 0.6875, 0.4375, 0.6875, 0.5, 0.6562, 0.5, 0.6562, 0.4375, 0.6562, 0.4375, 0.6562, 0.5, 0.625, 0.5, 0.625, 0.4375, 0.625, 0.4375, 0.625, 0.5, 0.5938, 0.5, 0.5938, 0.4375, 0.5938, 0.4375, 0.5938, 0.5, 0.5625, 0.5, 0.5625, 0.4375, 0.5625, 0.4375, 0.5625, 0.5, 0.5312, 0.5, 0.5312, 0.4375, 0.5312, 0.4375, 0.5312, 0.5, 0.5, 0.5, 0.5, 0.4375, 0.5, 0.4375, 0.5, 0.5, 0.4687, 0.5, 0.4688, 0.4375, 0.4688, 0.4375, 0.4687, 0.5, 0.4375, 0.5, 0.4375, 0.4375, 0.4375, 0.4375, 0.4375, 0.5, 0.4062, 0.5, 0.4062, 0.4375, 0.4062, 0.4375, 0.4062, 0.5, 0.375, 0.5, 0.375, 0.4375, 0.375, 0.4375, 0.375, 0.5, 0.3437, 0.5, 0.3438, 0.4375, 0.3438, 0.4375, 0.3437, 0.5, 0.3125, 0.5, 0.3125, 0.4375, 0.3125, 0.4375, 0.3125, 0.5, 0.2812, 0.5, 0.2812, 0.4375, 0.2812, 0.4375, 0.2812, 0.5, 0.25, 0.5, 0.25, 0.4375, 0.25, 0.4375, 0.25, 0.5, 0.2187, 0.5, 0.2188, 0.4375, 0.2188, 0.4375, 0.2187, 0.5, 0.1875, 0.5, 0.1875, 0.4375, 0.1875, 0.4375, 0.1875, 0.5, 0.1562, 0.5, 0.1562, 0.4375, 0.1562, 0.4375, 0.1562, 0.5, 0.125, 0.5, 0.125, 0.4375, 0.125, 0.4375, 0.125, 0.5, 0.09375, 0.5, 0.09375, 0.4375, 0.09375, 0.4375, 0.09375, 0.5, 0.0625, 0.5, 0.0625, 0.4375, 0.0625, 0.4375, 0.0625, 0.5, 0.03125, 0.5, 0.03125, 0.4375, 0.03125, 0.4375, 0.03125, 0.5, 0.0, 0.5, 0.0, 0.4375, 1.0, 0.4375, 1.0, 0.5, 0.9687, 0.5, 0.9687, 0.4375, 0.9687, 0.4375, 0.9687, 0.5, 0.9375, 0.5, 0.9375, 0.4375, 0.9375, 0.4375, 0.9375, 0.5, 0.9062, 0.5, 0.9062, 0.4375, 0.9062, 0.4375, 0.9062, 0.5, 0.875, 0.5, 0.875, 0.4375, 0.875, 0.4375, 0.875, 0.5, 0.8437, 0.5, 0.8437, 0.4375, 0.8437, 0.4375, 0.8437, 0.5, 0.8125, 0.5, 0.8125, 0.4375, 0.8125, 0.4375, 0.8125, 0.5, 0.7812, 0.5, 0.7812, 0.4375, 0.7812, 0.4375, 0.7812, 0.5, 0.75, 0.5, 0.75, 0.4375])
me_sphere.materials.append(mat_glass)
me_sphere.update()
me_sphere_001 = bpy.data.meshes.new('Sphere.001')
me_sphere_001.from_pydata([(0.0, 0.9808, -0.9951), (0.0, 0.8315, -1.356), (0.1913, 0.9619, -0.9951), (0.1802, 0.9061, -1.183), (0.1622, 0.8155, -1.356), (0.1379, 0.6935, -1.507), (0.1084, 0.5449, -1.631), (0.07466, 0.3753, -1.724), (0.03806, 0.1913, -1.781), (0.3753, 0.9061, -0.9951), (0.3536, 0.8536, -1.183), (0.3182, 0.7682, -1.356), (0.2706, 0.6533, -1.507), (0.2126, 0.5133, -1.631), (0.1464, 0.3536, -1.724), (0.07466, 0.1802, -1.781), (0.5449, 0.8155, -0.9951), (0.5133, 0.7682, -1.183), (0.4619, 0.6913, -1.356), (0.3928, 0.5879, -1.507), (0.3087, 0.4619, -1.631), (0.2126, 0.3182, -1.724), (0.1084, 0.1622, -1.781), (0.6935, 0.6935, -0.9951), (0.6533, 0.6533, -1.183), (0.5879, 0.5879, -1.356), (0.5, 0.5, -1.507), (0.3928, 0.3928, -1.631), (0.2706, 0.2706, -1.724), (0.1379, 0.1379, -1.781), (0.8155, 0.5449, -0.9951), (0.7682, 0.5133, -1.183), (0.6913, 0.4619, -1.356), (0.5879, 0.3928, -1.507), (0.4619, 0.3087, -1.631), (0.3182, 0.2126, -1.724), (0.1622, 0.1084, -1.781), (0.9061, 0.3753, -0.9951), (0.8536, 0.3536, -1.183), (0.7682, 0.3182, -1.356), (0.6533, 0.2706, -1.507), (0.5133, 0.2126, -1.631), (0.3536, 0.1464, -1.724), (0.1802, 0.07466, -1.781), (0.9619, 0.1913, -0.9951), (0.9061, 0.1802, -1.183), (0.8155, 0.1622, -1.356), (0.6935, 0.1379, -1.507), (0.5449, 0.1084, -1.631), (0.3753, 0.07466, -1.724), (0.1913, 0.03806, -1.781), (0.9808, -8.941e-08, -0.9951), (0.9239, 4.47e-08, -1.183), (0.8315, -8.941e-08, -1.356), (0.7071, 1.49e-08, -1.507), (0.5556, -5.215e-08, -1.631), (0.3827, -2.235e-08, -1.724), (0.1951, -1.118e-08, -1.781), (0.9619, -0.1913, -0.9951), (0.9061, -0.1802, -1.183), (0.8155, -0.1622, -1.356), (0.6935, -0.1379, -1.507), (0.5449, -0.1084, -1.631), (0.3753, -0.07466, -1.724), (0.1913, -0.03806, -1.781), (0.9061, -0.3753, -0.9951), (0.8536, -0.3536, -1.183), (0.7682, -0.3182, -1.356), (0.6533, -0.2706, -1.507), (0.5133, -0.2126, -1.631), (0.3536, -0.1464, -1.724), (0.1802, -0.07466, -1.781), (0.8155, -0.5449, -0.9951), (0.7682, -0.5133, -1.183), (0.6913, -0.4619, -1.356), (0.5879, -0.3928, -1.507), (0.4619, -0.3087, -1.631), (0.3182, -0.2126, -1.724), (0.1622, -0.1084, -1.781), (0.6935, -0.6935, -0.9951), (0.6533, -0.6533, -1.183), (0.5879, -0.5879, -1.356), (0.5, -0.5, -1.507), (0.3928, -0.3928, -1.631), (0.2706, -0.2706, -1.724), (0.1379, -0.1379, -1.781), (0.5449, -0.8155, -0.9951), (0.5133, -0.7682, -1.183), (0.4619, -0.6913, -1.356), (0.3928, -0.5879, -1.507), (0.3087, -0.4619, -1.631), (0.2126, -0.3182, -1.724), (0.1084, -0.1622, -1.781), (0.3753, -0.9061, -0.9951), (0.3536, -0.8536, -1.183), (0.3182, -0.7682, -1.356), (0.2706, -0.6533, -1.507), (0.2126, -0.5133, -1.631), (0.1464, -0.3536, -1.724), (0.07466, -0.1802, -1.781), (0.1913, -0.9619, -0.9951), (0.1802, -0.9061, -1.183), (0.1622, -0.8155, -1.356), (0.1379, -0.6935, -1.507), (0.1084, -0.5449, -1.631), (0.07466, -0.3753, -1.724), (0.03806, -0.1913, -1.781), (-1.341e-07, -0.9808, -0.9951), (2.98e-08, -0.9239, -1.183), (-1.043e-07, -0.8315, -1.356), (-1.49e-08, -0.7071, -1.507), (-9.686e-08, -0.5556, -1.631), (-5.215e-08, -0.3827, -1.724), (-7.451e-09, -0.1951, -1.781), (-0.1913, -0.9619, -0.9951), (-0.1802, -0.9061, -1.183), (-0.1622, -0.8155, -1.356), (-0.1379, -0.6935, -1.507), (-0.1084, -0.5449, -1.631), (-0.07466, -0.3753, -1.724), (-0.03806, -0.1913, -1.781), (-0.3753, -0.9061, -0.9951), (-0.3536, -0.8536, -1.183), (-0.3182, -0.7682, -1.356), (-0.2706, -0.6533, -1.507), (-0.2126, -0.5133, -1.631), (-0.1464, -0.3536, -1.724), (-0.07466, -0.1802, -1.781), (-0.5449, -0.8155, -0.9951), (-0.5133, -0.7682, -1.183), (-0.4619, -0.6913, -1.356), (-0.3928, -0.5879, -1.507), (-0.3087, -0.4619, -1.631), (-0.2126, -0.3182, -1.724), (-0.1084, -0.1622, -1.781), (-0.6935, -0.6935, -0.9951), (-0.6533, -0.6533, -1.183), (-0.5879, -0.5879, -1.356), (-0.5, -0.5, -1.507), (-0.3928, -0.3928, -1.631), (-0.2706, -0.2706, -1.724), (-0.1379, -0.1379, -1.781), (0.0, 0.0, -1.8), (-0.8155, -0.5449, -0.9951), (-0.7682, -0.5133, -1.183), (-0.6913, -0.4619, -1.356), (-0.5879, -0.3928, -1.507), (-0.4619, -0.3087, -1.631), (-0.3182, -0.2126, -1.724), (-0.1622, -0.1084, -1.781), (-0.9061, -0.3753, -0.9951), (-0.8536, -0.3536, -1.183), (-0.7682, -0.3182, -1.356), (-0.6533, -0.2706, -1.507), (-0.5133, -0.2126, -1.631), (-0.3536, -0.1464, -1.724), (-0.1802, -0.07466, -1.781), (-0.9619, -0.1913, -0.9951), (-0.9061, -0.1802, -1.183), (-0.8155, -0.1622, -1.356), (-0.6935, -0.1379, -1.507), (-0.5449, -0.1084, -1.631), (-0.3753, -0.07466, -1.724), (-0.1913, -0.03806, -1.781), (-0.9808, 2.682e-07, -0.9951), (-0.9239, 1.49e-08, -1.183), (-0.8315, 1.639e-07, -1.356), (-0.7071, 2.98e-08, -1.507), (-0.5556, 1.49e-07, -1.631), (-0.3827, 5.215e-08, -1.724), (-0.1951, 1.863e-08, -1.781), (-0.9619, 0.1913, -0.9951), (-0.9061, 0.1802, -1.183), (-0.8155, 0.1622, -1.356), (-0.6935, 0.1379, -1.507), (-0.5449, 0.1084, -1.631), (-0.3753, 0.07466, -1.724), (-0.1913, 0.03806, -1.781), (-0.9061, 0.3753, -0.9951), (-0.8536, 0.3536, -1.183), (-0.7682, 0.3182, -1.356), (-0.6533, 0.2706, -1.507), (-0.5133, 0.2126, -1.631), (-0.3536, 0.1464, -1.724), (-0.1802, 0.07466, -1.781), (-0.8155, 0.5449, -0.9951), (-0.7682, 0.5133, -1.183), (-0.6913, 0.4619, -1.356), (-0.5879, 0.3928, -1.507), (-0.4619, 0.3087, -1.631), (-0.3182, 0.2126, -1.724), (-0.1622, 0.1084, -1.781), (-0.6935, 0.6935, -0.9951), (-0.6533, 0.6533, -1.183), (-0.5879, 0.5879, -1.356), (-0.5, 0.5, -1.507), (-0.3928, 0.3928, -1.631), (-0.2706, 0.2706, -1.724), (-0.1379, 0.1379, -1.781), (-0.5449, 0.8155, -0.9951), (-0.5133, 0.7682, -1.183), (-0.4619, 0.6913, -1.356), (-0.3928, 0.5879, -1.507), (-0.3087, 0.4619, -1.631), (-0.2126, 0.3182, -1.724), (-0.1084, 0.1622, -1.781), (-0.3753, 0.9061, -0.9951), (-0.3536, 0.8536, -1.183), (-0.3182, 0.7682, -1.356), (-0.2706, 0.6533, -1.507), (-0.2126, 0.5133, -1.631), (-0.1464, 0.3536, -1.724), (-0.07466, 0.1802, -1.781), (-0.1913, 0.9619, -0.9951), (-0.1802, 0.9061, -1.183), (-0.1622, 0.8155, -1.356), (-0.1379, 0.6935, -1.507), (-0.1084, 0.5449, -1.631), (-0.07466, 0.3753, -1.724), (-0.03806, 0.1913, -1.781), (5.96e-08, 0.9239, -1.183), (8.941e-08, 0.7071, -1.507), (2.161e-07, 0.5556, -1.631), (6.706e-08, 0.3827, -1.724), (1.49e-08, 0.1951, -1.781)], [], [(142, 224, 8), (220, 0, 2, 3), (1, 220, 3, 4), (221, 1, 4, 5), (222, 221, 5, 6), (223, 222, 6, 7), (224, 223, 7, 8), (8, 7, 14, 15), (142, 8, 15), (3, 2, 9, 10), (4, 3, 10, 11), (5, 4, 11, 12), (6, 5, 12, 13), (7, 6, 13, 14), (12, 11, 18, 19), (13, 12, 19, 20), (14, 13, 20, 21), (15, 14, 21, 22), (142, 15, 22), (10, 9, 16, 17), (11, 10, 17, 18), (142, 22, 29), (17, 16, 23, 24), (18, 17, 24, 25), (19, 18, 25, 26), (20, 19, 26, 27), (21, 20, 27, 28), (22, 21, 28, 29), (26, 25, 32, 33), (27, 26, 33, 34), (28, 27, 34, 35), (29, 28, 35, 36), (142, 29, 36), (24, 23, 30, 31), (25, 24, 31, 32), (142, 36, 43), (31, 30, 37, 38), (32, 31, 38, 39), (33, 32, 39, 40), (34, 33, 40, 41), (35, 34, 41, 42), (36, 35, 42, 43), (41, 40, 47, 48), (42, 41, 48, 49), (43, 42, 49, 50), (142, 43, 50), (38, 37, 44, 45), (39, 38, 45, 46), (40, 39, 46, 47), (45, 44, 51, 52), (46, 45, 52, 53), (47, 46, 53, 54), (48, 47, 54, 55), (49, 48, 55, 56), (50, 49, 56, 57), (142, 50, 57), (56, 55, 62, 63), (57, 56, 63, 64), (142, 57, 64), (52, 51, 58, 59), (53, 52, 59, 60), (54, 53, 60, 61), (55, 54, 61, 62), (59, 58, 65, 66), (60, 59, 66, 67), (61, 60, 67, 68), (62, 61, 68, 69), (63, 62, 69, 70), (64, 63, 70, 71), (142, 64, 71), (70, 69, 76, 77), (71, 70, 77, 78), (142, 71, 78), (66, 65, 72, 73), (67, 66, 73, 74), (68, 67, 74, 75), (69, 68, 75, 76), (74, 73, 80, 81), (75, 74, 81, 82), (76, 75, 82, 83), (77, 76, 83, 84), (78, 77, 84, 85), (142, 78, 85), (73, 72, 79, 80), (85, 84, 91, 92), (142, 85, 92), (80, 79, 86, 87), (81, 80, 87, 88), (82, 81, 88, 89), (83, 82, 89, 90), (84, 83, 90, 91), (88, 87, 94, 95), (89, 88, 95, 96), (90, 89, 96, 97), (91, 90, 97, 98), (92, 91, 98, 99), (142, 92, 99), (87, 86, 93, 94), (99, 98, 105, 106), (142, 99, 106), (94, 93, 100, 101), (95, 94, 101, 102), (96, 95, 102, 103), (97, 96, 103, 104), (98, 97, 104, 105), (103, 102, 109, 110), (104, 103, 110, 111), (105, 104, 111, 112), (106, 105, 112, 113), (142, 106, 113), (101, 100, 107, 108), (102, 101, 108, 109), (142, 113, 120), (108, 107, 114, 115), (109, 108, 115, 116), (110, 109, 116, 117), (111, 110, 117, 118), (112, 111, 118, 119), (113, 112, 119, 120), (118, 117, 124, 125), (119, 118, 125, 126), (120, 119, 126, 127), (142, 120, 127), (115, 114, 121, 122), (116, 115, 122, 123), (117, 116, 123, 124), (122, 121, 128, 129), (123, 122, 129, 130), (124, 123, 130, 131), (125, 124, 131, 132), (126, 125, 132, 133), (127, 126, 133, 134), (142, 127, 134), (132, 131, 138, 139), (133, 132, 139, 140), (134, 133, 140, 141), (142, 134, 141), (129, 128, 135, 136), (130, 129, 136, 137), (131, 130, 137, 138), (136, 135, 143, 144), (137, 136, 144, 145), (138, 137, 145, 146), (139, 138, 146, 147), (140, 139, 147, 148), (141, 140, 148, 149), (142, 141, 149), (148, 147, 154, 155), (149, 148, 155, 156), (142, 149, 156), (144, 143, 150, 151), (145, 144, 151, 152), (146, 145, 152, 153), (147, 146, 153, 154), (151, 150, 157, 158), (152, 151, 158, 159), (153, 152, 159, 160), (154, 153, 160, 161), (155, 154, 161, 162), (156, 155, 162, 163), (142, 156, 163), (162, 161, 168, 169), (163, 162, 169, 170), (142, 163, 170), (158, 157, 164, 165), (159, 158, 165, 166), (160, 159, 166, 167), (161, 160, 167, 168), (166, 165, 172, 173), (167, 166, 173, 174), (168, 167, 174, 175), (169, 168, 175, 176), (170, 169, 176, 177), (142, 170, 177), (165, 164, 171, 172), (177, 176, 183, 184), (142, 177, 184), (172, 171, 178, 179), (173, 172, 179, 180), (174, 173, 180, 181), (175, 174, 181, 182), (176, 175, 182, 183), (181, 180, 187, 188), (182, 181, 188, 189), (183, 182, 189, 190), (184, 183, 190, 191), (142, 184, 191), (179, 178, 185, 186), (180, 179, 186, 187), (142, 191, 198), (186, 185, 192, 193), (187, 186, 193, 194), (188, 187, 194, 195), (189, 188, 195, 196), (190, 189, 196, 197), (191, 190, 197, 198), (195, 194, 201, 202), (196, 195, 202, 203), (197, 196, 203, 204), (198, 197, 204, 205), (142, 198, 205), (193, 192, 199, 200), (194, 193, 200, 201), (142, 205, 212), (200, 199, 206, 207), (201, 200, 207, 208), (202, 201, 208, 209), (203, 202, 209, 210), (204, 203, 210, 211), (205, 204, 211, 212), (210, 209, 216, 217), (211, 210, 217, 218), (212, 211, 218, 219), (142, 212, 219), (207, 206, 213, 214), (208, 207, 214, 215), (209, 208, 215, 216), (214, 213, 0, 220), (215, 214, 220, 1), (216, 215, 1, 221), (217, 216, 221, 222), (218, 217, 222, 223), (219, 218, 223, 224), (142, 219, 224)])
me_sphere_001.polygons.foreach_set('use_smooth', [True] * 224)
_uv = me_sphere_001.uv_layers.new(name='UVMap')
_uv.uv.foreach_set('vector', [0.7344, 0.0, 0.75, 0.0625, 0.7188, 0.0625, 0.75, 0.375, 0.75, 0.4375, 0.7188, 0.4375, 0.7188, 0.375, 0.75, 0.3125, 0.75, 0.375, 0.7188, 0.375, 0.7188, 0.3125, 0.75, 0.25, 0.75, 0.3125, 0.7188, 0.3125, 0.7188, 0.25, 0.75, 0.1875, 0.75, 0.25, 0.7188, 0.25, 0.7188, 0.1875, 0.75, 0.125, 0.75, 0.1875, 0.7188, 0.1875, 0.7188, 0.125, 0.75, 0.0625, 0.75, 0.125, 0.7188, 0.125, 0.7188, 0.0625, 0.7188, 0.0625, 0.7188, 0.125, 0.6875, 0.125, 0.6875, 0.0625, 0.7031, 0.0, 0.7188, 0.0625, 0.6875, 0.0625, 0.7188, 0.375, 0.7188, 0.4375, 0.6875, 0.4375, 0.6875, 0.375, 0.7188, 0.3125, 0.7188, 0.375, 0.6875, 0.375, 0.6875, 0.3125, 0.7188, 0.25, 0.7188, 0.3125, 0.6875, 0.3125, 0.6875, 0.25, 0.7188, 0.1875, 0.7188, 0.25, 0.6875, 0.25, 0.6875, 0.1875, 0.7188, 0.125, 0.7188, 0.1875, 0.6875, 0.1875, 0.6875, 0.125, 0.6875, 0.25, 0.6875, 0.3125, 0.6562, 0.3125, 0.6562, 0.25, 0.6875, 0.1875, 0.6875, 0.25, 0.6562, 0.25, 0.6562, 0.1875, 0.6875, 0.125, 0.6875, 0.1875, 0.6562, 0.1875, 0.6562, 0.125, 0.6875, 0.0625, 0.6875, 0.125, 0.6562, 0.125, 0.6562, 0.0625, 0.6719, 0.0, 0.6875, 0.0625, 0.6562, 0.0625, 0.6875, 0.375, 0.6875, 0.4375, 0.6562, 0.4375, 0.6562, 0.375, 0.6875, 0.3125, 0.6875, 0.375, 0.6562, 0.375, 0.6562, 0.3125, 0.6406, 0.0, 0.6562, 0.0625, 0.625, 0.0625, 0.6562, 0.375, 0.6562, 0.4375, 0.625, 0.4375, 0.625, 0.375, 0.6562, 0.3125, 0.6562, 0.375, 0.625, 0.375, 0.625, 0.3125, 0.6562, 0.25, 0.6562, 0.3125, 0.625, 0.3125, 0.625, 0.25, 0.6562, 0.1875, 0.6562, 0.25, 0.625, 0.25, 0.625, 0.1875, 0.6562, 0.125, 0.6562, 0.1875, 0.625, 0.1875, 0.625, 0.125, 0.6562, 0.0625, 0.6562, 0.125, 0.625, 0.125, 0.625, 0.0625, 0.625, 0.25, 0.625, 0.3125, 0.5938, 0.3125, 0.5938, 0.25, 0.625, 0.1875, 0.625, 0.25, 0.5938, 0.25, 0.5938, 0.1875, 0.625, 0.125, 0.625, 0.1875, 0.5938, 0.1875, 0.5938, 0.125, 0.625, 0.0625, 0.625, 0.125, 0.5938, 0.125, 0.5938, 0.0625, 0.6094, 0.0, 0.625, 0.0625, 0.5938, 0.0625, 0.625, 0.375, 0.625, 0.4375, 0.5938, 0.4375, 0.5938, 0.375, 0.625, 0.3125, 0.625, 0.375, 0.5938, 0.375, 0.5938, 0.3125, 0.5781, 0.0, 0.5938, 0.0625, 0.5625, 0.0625, 0.5938, 0.375, 0.5938, 0.4375, 0.5625, 0.4375, 0.5625, 0.375, 0.5938, 0.3125, 0.5938, 0.375, 0.5625, 0.375, 0.5625, 0.3125, 0.5938, 0.25, 0.5938, 0.3125, 0.5625, 0.3125, 0.5625, 0.25, 0.5938, 0.1875, 0.5938, 0.25, 0.5625, 0.25, 0.5625, 0.1875, 0.5938, 0.125, 0.5938, 0.1875, 0.5625, 0.1875, 0.5625, 0.125, 0.5938, 0.0625, 0.5938, 0.125, 0.5625, 0.125, 0.5625, 0.0625, 0.5625, 0.1875, 0.5625, 0.25, 0.5312, 0.25, 0.5312, 0.1875, 0.5625, 0.125, 0.5625, 0.1875, 0.5312, 0.1875, 0.5312, 0.125, 0.5625, 0.0625, 0.5625, 0.125, 0.5312, 0.125, 0.5312, 0.0625, 0.5469, 0.0, 0.5625, 0.0625, 0.5312, 0.0625, 0.5625, 0.375, 0.5625, 0.4375, 0.5312, 0.4375, 0.5312, 0.375, 0.5625, 0.3125, 0.5625, 0.375, 0.5312, 0.375, 0.5312, 0.3125, 0.5625, 0.25, 0.5625, 0.3125, 0.5312, 0.3125, 0.5312, 0.25, 0.5312, 0.375, 0.5312, 0.4375, 0.5, 0.4375, 0.5, 0.375, 0.5312, 0.3125, 0.5312, 0.375, 0.5, 0.375, 0.5, 0.3125, 0.5312, 0.25, 0.5312, 0.3125, 0.5, 0.3125, 0.5, 0.25, 0.5312, 0.1875, 0.5312, 0.25, 0.5, 0.25, 0.5, 0.1875, 0.5312, 0.125, 0.5312, 0.1875, 0.5, 0.1875, 0.5, 0.125, 0.5312, 0.0625, 0.5312, 0.125, 0.5, 0.125, 0.5, 0.0625, 0.5156, 0.0, 0.5312, 0.0625, 0.5, 0.0625, 0.5, 0.125, 0.5, 0.1875, 0.4688, 0.1875, 0.4688, 0.125, 0.5, 0.0625, 0.5, 0.125, 0.4688, 0.125, 0.4688, 0.0625, 0.4844, 0.0, 0.5, 0.0625, 0.4688, 0.0625, 0.5, 0.375, 0.5, 0.4375, 0.4688, 0.4375, 0.4688, 0.375, 0.5, 0.3125, 0.5, 0.375, 0.4688, 0.375, 0.4687, 0.3125, 0.5, 0.25, 0.5, 0.3125, 0.4687, 0.3125, 0.4688, 0.25, 0.5, 0.1875, 0.5, 0.25, 0.4688, 0.25, 0.4688, 0.1875, 0.4688, 0.375, 0.4688, 0.4375, 0.4375, 0.4375, 0.4375, 0.375, 0.4687, 0.3125, 0.4688, 0.375, 0.4375, 0.375, 0.4375, 0.3125, 0.4688, 0.25, 0.4687, 0.3125, 0.4375, 0.3125, 0.4375, 0.25, 0.4688, 0.1875, 0.4688, 0.25, 0.4375, 0.25, 0.4375, 0.1875, 0.4688, 0.125, 0.4688, 0.1875, 0.4375, 0.1875, 0.4375, 0.125, 0.4688, 0.0625, 0.4688, 0.125, 0.4375, 0.125, 0.4375, 0.0625, 0.4531, 0.0, 0.4688, 0.0625, 0.4375, 0.0625, 0.4375, 0.125, 0.4375, 0.1875, 0.4062, 0.1875, 0.4062, 0.125, 0.4375, 0.0625, 0.4375, 0.125, 0.4062, 0.125, 0.4062, 0.0625, 0.4219, 0.0, 0.4375, 0.0625, 0.4062, 0.0625, 0.4375, 0.375, 0.4375, 0.4375, 0.4062, 0.4375, 0.4062, 0.375, 0.4375, 0.3125, 0.4375, 0.375, 0.4062, 0.375, 0.4062, 0.3125, 0.4375, 0.25, 0.4375, 0.3125, 0.4062, 0.3125, 0.4062, 0.25, 0.4375, 0.1875, 0.4375, 0.25, 0.4062, 0.25, 0.4062, 0.1875, 0.4062, 0.3125, 0.4062, 0.375, 0.375, 0.375, 0.375, 0.3125, 0.4062, 0.25, 0.4062, 0.3125, 0.375, 0.3125, 0.375, 0.25, 0.4062, 0.1875, 0.4062, 0.25, 0.375, 0.25, 0.375, 0.1875, 0.4062, 0.125, 0.4062, 0.1875, 0.375, 0.1875, 0.375, 0.125, 0.4062, 0.0625, 0.4062, 0.125, 0.375, 0.125, 0.375, 0.0625, 0.3906, 0.0, 0.4062, 0.0625, 0.375, 0.0625, 0.4062, 0.375, 0.4062, 0.4375, 0.375, 0.4375, 0.375, 0.375, 0.375, 0.0625, 0.375, 0.125, 0.3438, 0.125, 0.3438, 0.0625, 0.3594, 0.0, 0.375, 0.0625, 0.3438, 0.0625, 0.375, 0.375, 0.375, 0.4375, 0.3438, 0.4375, 0.3438, 0.375, 0.375, 0.3125, 0.375, 0.375, 0.3438, 0.375, 0.3438, 0.3125, 0.375, 0.25, 0.375, 0.3125, 0.3438, 0.3125, 0.3438, 0.25, 0.375, 0.1875, 0.375, 0.25, 0.3438, 0.25, 0.3438, 0.1875, 0.375, 0.125, 0.375, 0.1875, 0.3438, 0.1875, 0.3438, 0.125, 0.3438, 0.3125, 0.3438, 0.375, 0.3125, 0.375, 0.3125, 0.3125, 0.3438, 0.25, 0.3438, 0.3125, 0.3125, 0.3125, 0.3125, 0.25, 0.3438, 0.1875, 0.3438, 0.25, 0.3125, 0.25, 0.3125, 0.1875, 0.3438, 0.125, 0.3438, 0.1875, 0.3125, 0.1875, 0.3125, 0.125, 0.3438, 0.0625, 0.3438, 0.125, 0.3125, 0.125, 0.3125, 0.0625, 0.3281, 0.0, 0.3438, 0.0625, 0.3125, 0.0625, 0.3438, 0.375, 0.3438, 0.4375, 0.3125, 0.4375, 0.3125, 0.375, 0.3125, 0.0625, 0.3125, 0.125, 0.2812, 0.125, 0.2812, 0.0625, 0.2969, 0.0, 0.3125, 0.0625, 0.2812, 0.0625, 0.3125, 0.375, 0.3125, 0.4375, 0.2812, 0.4375, 0.2812, 0.375, 0.3125, 0.3125, 0.3125, 0.375, 0.2812, 0.375, 0.2812, 0.3125, 0.3125, 0.25, 0.3125, 0.3125, 0.2812, 0.3125, 0.2812, 0.25, 0.3125, 0.1875, 0.3125, 0.25, 0.2812, 0.25, 0.2812, 0.1875, 0.3125, 0.125, 0.3125, 0.1875, 0.2812, 0.1875, 0.2812, 0.125, 0.2812, 0.25, 0.2812, 0.3125, 0.25, 0.3125, 0.25, 0.25, 0.2812, 0.1875, 0.2812, 0.25, 0.25, 0.25, 0.25, 0.1875, 0.2812, 0.125, 0.2812, 0.1875, 0.25, 0.1875, 0.25, 0.125, 0.2812, 0.0625, 0.2812, 0.125, 0.25, 0.125, 0.25, 0.0625, 0.2656, 0.0, 0.2812, 0.0625, 0.25, 0.0625, 0.2812, 0.375, 0.2812, 0.4375, 0.25, 0.4375, 0.25, 0.375, 0.2812, 0.3125, 0.2812, 0.375, 0.25, 0.375, 0.25, 0.3125, 0.2344, 0.0, 0.25, 0.0625, 0.2188, 0.0625, 0.25, 0.375, 0.25, 0.4375, 0.2188, 0.4375, 0.2188, 0.375, 0.25, 0.3125, 0.25, 0.375, 0.2188, 0.375, 0.2188, 0.3125, 0.25, 0.25, 0.25, 0.3125, 0.2188, 0.3125, 0.2188, 0.25, 0.25, 0.1875, 0.25, 0.25, 0.2188, 0.25, 0.2188, 0.1875, 0.25, 0.125, 0.25, 0.1875, 0.2188, 0.1875, 0.2188, 0.125, 0.25, 0.0625, 0.25, 0.125, 0.2188, 0.125, 0.2188, 0.0625, 0.2188, 0.1875, 0.2188, 0.25, 0.1875, 0.25, 0.1875, 0.1875, 0.2188, 0.125, 0.2188, 0.1875, 0.1875, 0.1875, 0.1875, 0.125, 0.2188, 0.0625, 0.2188, 0.125, 0.1875, 0.125, 0.1875, 0.0625, 0.2031, 0.0, 0.2188, 0.0625, 0.1875, 0.0625, 0.2188, 0.375, 0.2188, 0.4375, 0.1875, 0.4375, 0.1875, 0.375, 0.2188, 0.3125, 0.2188, 0.375, 0.1875, 0.375, 0.1875, 0.3125, 0.2188, 0.25, 0.2188, 0.3125, 0.1875, 0.3125, 0.1875, 0.25, 0.1875, 0.375, 0.1875, 0.4375, 0.1562, 0.4375, 0.1563, 0.375, 0.1875, 0.3125, 0.1875, 0.375, 0.1563, 0.375, 0.1562, 0.3125, 0.1875, 0.25, 0.1875, 0.3125, 0.1562, 0.3125, 0.1562, 0.25, 0.1875, 0.1875, 0.1875, 0.25, 0.1562, 0.25, 0.1562, 0.1875, 0.1875, 0.125, 0.1875, 0.1875, 0.1562, 0.1875, 0.1562, 0.125, 0.1875, 0.0625, 0.1875, 0.125, 0.1562, 0.125, 0.1563, 0.0625, 0.1719, 0.0, 0.1875, 0.0625, 0.1563, 0.0625, 0.1562, 0.1875, 0.1562, 0.25, 0.125, 0.25, 0.125, 0.1875, 0.1562, 0.125, 0.1562, 0.1875, 0.125, 0.1875, 0.125, 0.125, 0.1563, 0.0625, 0.1562, 0.125, 0.125, 0.125, 0.125, 0.0625, 0.1406, 0.0, 0.1563, 0.0625, 0.125, 0.0625, 0.1563, 0.375, 0.1562, 0.4375, 0.125, 0.4375, 0.125, 0.375, 0.1562, 0.3125, 0.1563, 0.375, 0.125, 0.375, 0.125, 0.3125, 0.1562, 0.25, 0.1562, 0.3125, 0.125, 0.3125, 0.125, 0.25, 0.125, 0.375, 0.125, 0.4375, 0.09375, 0.4375, 0.09375, 0.375, 0.125, 0.3125, 0.125, 0.375, 0.09375, 0.375, 0.09375, 0.3125, 0.125, 0.25, 0.125, 0.3125, 0.09375, 0.3125, 0.09375, 0.25, 0.125, 0.1875, 0.125, 0.25, 0.09375, 0.25, 0.09375, 0.1875, 0.125, 0.125, 0.125, 0.1875, 0.09375, 0.1875, 0.09375, 0.125, 0.125, 0.0625, 0.125, 0.125, 0.09375, 0.125, 0.09375, 0.0625, 0.1094, 0.0, 0.125, 0.0625, 0.09375, 0.0625, 0.09375, 0.125, 0.09375, 0.1875, 0.0625, 0.1875, 0.0625, 0.125, 0.09375, 0.0625, 0.09375, 0.125, 0.0625, 0.125, 0.0625, 0.0625, 0.07812, 0.0, 0.09375, 0.0625, 0.0625, 0.0625, 0.09375, 0.375, 0.09375, 0.4375, 0.0625, 0.4375, 0.0625, 0.375, 0.09375, 0.3125, 0.09375, 0.375, 0.0625, 0.375, 0.0625, 0.3125, 0.09375, 0.25, 0.09375, 0.3125, 0.0625, 0.3125, 0.0625, 0.25, 0.09375, 0.1875, 0.09375, 0.25, 0.0625, 0.25, 0.0625, 0.1875, 0.0625, 0.375, 0.0625, 0.4375, 0.03125, 0.4375, 0.03125, 0.375, 0.0625, 0.3125, 0.0625, 0.375, 0.03125, 0.375, 0.03125, 0.3125, 0.0625, 0.25, 0.0625, 0.3125, 0.03125, 0.3125, 0.03125, 0.25, 0.0625, 0.1875, 0.0625, 0.25, 0.03125, 0.25, 0.03125, 0.1875, 0.0625, 0.125, 0.0625, 0.1875, 0.03125, 0.1875, 0.03125, 0.125, 0.0625, 0.0625, 0.0625, 0.125, 0.03125, 0.125, 0.03125, 0.0625, 0.04687, 0.0, 0.0625, 0.0625, 0.03125, 0.0625, 0.03125, 0.125, 0.03125, 0.1875, 0.0, 0.1875, 0.0, 0.125, 0.03125, 0.0625, 0.03125, 0.125, 0.0, 0.125, 0.0, 0.0625, 0.01562, 0.0, 0.03125, 0.0625, 0.0, 0.0625, 0.03125, 0.375, 0.03125, 0.4375, 0.0, 0.4375, 0.0, 0.375, 0.03125, 0.3125, 0.03125, 0.375, 0.0, 0.375, 0.0, 0.3125, 0.03125, 0.25, 0.03125, 0.3125, 0.0, 0.3125, 0.0, 0.25, 0.03125, 0.1875, 0.03125, 0.25, 0.0, 0.25, 0.0, 0.1875, 1.0, 0.3125, 1.0, 0.375, 0.9688, 0.375, 0.9687, 0.3125, 1.0, 0.25, 1.0, 0.3125, 0.9687, 0.3125, 0.9688, 0.25, 1.0, 0.1875, 1.0, 0.25, 0.9688, 0.25, 0.9687, 0.1875, 1.0, 0.125, 1.0, 0.1875, 0.9687, 0.1875, 0.9687, 0.125, 1.0, 0.0625, 1.0, 0.125, 0.9687, 0.125, 0.9688, 0.0625, 0.9844, 0.0, 1.0, 0.0625, 0.9688, 0.0625, 1.0, 0.375, 1.0, 0.4375, 0.9687, 0.4375, 0.9688, 0.375, 0.9688, 0.0625, 0.9687, 0.125, 0.9375, 0.125, 0.9375, 0.0625, 0.9531, 0.0, 0.9688, 0.0625, 0.9375, 0.0625, 0.9688, 0.375, 0.9687, 0.4375, 0.9375, 0.4375, 0.9375, 0.375, 0.9687, 0.3125, 0.9688, 0.375, 0.9375, 0.375, 0.9375, 0.3125, 0.9688, 0.25, 0.9687, 0.3125, 0.9375, 0.3125, 0.9375, 0.25, 0.9687, 0.1875, 0.9688, 0.25, 0.9375, 0.25, 0.9375, 0.1875, 0.9687, 0.125, 0.9687, 0.1875, 0.9375, 0.1875, 0.9375, 0.125, 0.9375, 0.25, 0.9375, 0.3125, 0.9062, 0.3125, 0.9062, 0.25, 0.9375, 0.1875, 0.9375, 0.25, 0.9062, 0.25, 0.9062, 0.1875, 0.9375, 0.125, 0.9375, 0.1875, 0.9062, 0.1875, 0.9062, 0.125, 0.9375, 0.0625, 0.9375, 0.125, 0.9062, 0.125, 0.9062, 0.0625, 0.9219, 0.0, 0.9375, 0.0625, 0.9062, 0.0625, 0.9375, 0.375, 0.9375, 0.4375, 0.9062, 0.4375, 0.9062, 0.375, 0.9375, 0.3125, 0.9375, 0.375, 0.9062, 0.375, 0.9062, 0.3125, 0.8906, 0.0, 0.9062, 0.0625, 0.875, 0.0625, 0.9062, 0.375, 0.9062, 0.4375, 0.875, 0.4375, 0.875, 0.375, 0.9062, 0.3125, 0.9062, 0.375, 0.875, 0.375, 0.875, 0.3125, 0.9062, 0.25, 0.9062, 0.3125, 0.875, 0.3125, 0.875, 0.25, 0.9062, 0.1875, 0.9062, 0.25, 0.875, 0.25, 0.875, 0.1875, 0.9062, 0.125, 0.9062, 0.1875, 0.875, 0.1875, 0.875, 0.125, 0.9062, 0.0625, 0.9062, 0.125, 0.875, 0.125, 0.875, 0.0625, 0.875, 0.25, 0.875, 0.3125, 0.8437, 0.3125, 0.8438, 0.25, 0.875, 0.1875, 0.875, 0.25, 0.8438, 0.25, 0.8437, 0.1875, 0.875, 0.125, 0.875, 0.1875, 0.8437, 0.1875, 0.8438, 0.125, 0.875, 0.0625, 0.875, 0.125, 0.8438, 0.125, 0.8438, 0.0625, 0.8594, 0.0, 0.875, 0.0625, 0.8438, 0.0625, 0.875, 0.375, 0.875, 0.4375, 0.8437, 0.4375, 0.8438, 0.375, 0.875, 0.3125, 0.875, 0.375, 0.8438, 0.375, 0.8437, 0.3125, 0.8281, 0.0, 0.8438, 0.0625, 0.8125, 0.0625, 0.8438, 0.375, 0.8437, 0.4375, 0.8125, 0.4375, 0.8125, 0.375, 0.8437, 0.3125, 0.8438, 0.375, 0.8125, 0.375, 0.8125, 0.3125, 0.8438, 0.25, 0.8437, 0.3125, 0.8125, 0.3125, 0.8125, 0.25, 0.8437, 0.1875, 0.8438, 0.25, 0.8125, 0.25, 0.8125, 0.1875, 0.8438, 0.125, 0.8437, 0.1875, 0.8125, 0.1875, 0.8125, 0.125, 0.8438, 0.0625, 0.8438, 0.125, 0.8125, 0.125, 0.8125, 0.0625, 0.8125, 0.1875, 0.8125, 0.25, 0.7812, 0.25, 0.7812, 0.1875, 0.8125, 0.125, 0.8125, 0.1875, 0.7812, 0.1875, 0.7812, 0.125, 0.8125, 0.0625, 0.8125, 0.125, 0.7812, 0.125, 0.7812, 0.0625, 0.7969, 0.0, 0.8125, 0.0625, 0.7812, 0.0625, 0.8125, 0.375, 0.8125, 0.4375, 0.7812, 0.4375, 0.7812, 0.375, 0.8125, 0.3125, 0.8125, 0.375, 0.7812, 0.375, 0.7812, 0.3125, 0.8125, 0.25, 0.8125, 0.3125, 0.7812, 0.3125, 0.7812, 0.25, 0.7812, 0.375, 0.7812, 0.4375, 0.75, 0.4375, 0.75, 0.375, 0.7812, 0.3125, 0.7812, 0.375, 0.75, 0.375, 0.75, 0.3125, 0.7812, 0.25, 0.7812, 0.3125, 0.75, 0.3125, 0.75, 0.25, 0.7812, 0.1875, 0.7812, 0.25, 0.75, 0.25, 0.75, 0.1875, 0.7812, 0.125, 0.7812, 0.1875, 0.75, 0.1875, 0.75, 0.125, 0.7812, 0.0625, 0.7812, 0.125, 0.75, 0.125, 0.75, 0.0625, 0.7656, 0.0, 0.7812, 0.0625, 0.75, 0.0625])
me_sphere_001.materials.append(mat_material_001)
me_sphere_001.update()
me_sphere_002 = bpy.data.meshes.new('Sphere.002')
me_sphere_002.from_pydata([(0.0, 0.5556, 1.831), (0.0, 0.8315, 1.556), (0.0, 0.9808, 1.195), (0.0, 1.0, 1.0), (0.03806, 0.1913, 1.981), (0.07466, 0.3753, 1.924), (0.1084, 0.5449, 1.831), (0.1379, 0.6935, 1.707), (0.1622, 0.8155, 1.556), (0.1802, 0.9061, 1.383), (0.1913, 0.9619, 1.195), (0.1951, 0.9808, 1.0), (0.07466, 0.1802, 1.981), (0.1464, 0.3536, 1.924), (0.2126, 0.5133, 1.831), (0.2706, 0.6533, 1.707), (0.3182, 0.7682, 1.556), (0.3536, 0.8536, 1.383), (0.3753, 0.9061, 1.195), (0.3827, 0.9239, 1.0), (0.1084, 0.1622, 1.981), (0.2126, 0.3182, 1.924), (0.3087, 0.4619, 1.831), (0.3928, 0.5879, 1.707), (0.4619, 0.6913, 1.556), (0.5133, 0.7682, 1.383), (0.5449, 0.8155, 1.195), (0.5556, 0.8315, 1.0), (0.1379, 0.1379, 1.981), (0.2706, 0.2706, 1.924), (0.3928, 0.3928, 1.831), (0.5, 0.5, 1.707), (0.5879, 0.5879, 1.556), (0.6533, 0.6533, 1.383), (0.6935, 0.6935, 1.195), (0.7071, 0.7071, 1.0), (0.1622, 0.1084, 1.981), (0.3182, 0.2126, 1.924), (0.4619, 0.3087, 1.831), (0.5879, 0.3928, 1.707), (0.6913, 0.4619, 1.556), (0.7682, 0.5133, 1.383), (0.8155, 0.5449, 1.195), (0.8315, 0.5556, 1.0), (0.0, 0.0, 2.0), (0.1802, 0.07466, 1.981), (0.3536, 0.1464, 1.924), (0.5133, 0.2126, 1.831), (0.6533, 0.2706, 1.707), (0.7682, 0.3182, 1.556), (0.8536, 0.3536, 1.383), (0.9061, 0.3753, 1.195), (0.9239, 0.3827, 1.0), (0.1913, 0.03806, 1.981), (0.3753, 0.07466, 1.924), (0.5449, 0.1084, 1.831), (0.6935, 0.1379, 1.707), (0.8155, 0.1622, 1.556), (0.9061, 0.1802, 1.383), (0.9619, 0.1913, 1.195), (0.9808, 0.1951, 1.0), (0.1951, -1.118e-08, 1.981), (0.3827, -2.235e-08, 1.924), (0.5556, -5.215e-08, 1.831), (0.7071, 1.49e-08, 1.707), (0.8315, -8.941e-08, 1.556), (0.9239, 4.47e-08, 1.383), (0.9808, -8.941e-08, 1.195), (1.0, -1.639e-07, 1.0), (0.1913, -0.03806, 1.981), (0.3753, -0.07466, 1.924), (0.5449, -0.1084, 1.831), (0.6935, -0.1379, 1.707), (0.8155, -0.1622, 1.556), (0.9061, -0.1802, 1.383), (0.9619, -0.1913, 1.195), (0.9808, -0.1951, 1.0), (0.1802, -0.07466, 1.981), (0.3536, -0.1464, 1.924), (0.5133, -0.2126, 1.831), (0.6533, -0.2706, 1.707), (0.7682, -0.3182, 1.556), (0.8536, -0.3536, 1.383), (0.9061, -0.3753, 1.195), (0.9239, -0.3827, 1.0), (0.1622, -0.1084, 1.981), (0.3182, -0.2126, 1.924), (0.4619, -0.3087, 1.831), (0.5879, -0.3928, 1.707), (0.6913, -0.4619, 1.556), (0.7682, -0.5133, 1.383), (0.8155, -0.5449, 1.195), (0.8315, -0.5556, 1.0), (0.1379, -0.1379, 1.981), (0.2706, -0.2706, 1.924), (0.3928, -0.3928, 1.831), (0.5, -0.5, 1.707), (0.5879, -0.5879, 1.556), (0.6533, -0.6533, 1.383), (0.6935, -0.6935, 1.195), (0.7071, -0.7071, 1.0), (0.1084, -0.1622, 1.981), (0.2126, -0.3182, 1.924), (0.3087, -0.4619, 1.831), (0.3928, -0.5879, 1.707), (0.4619, -0.6913, 1.556), (0.5133, -0.7682, 1.383), (0.5449, -0.8155, 1.195), (0.5556, -0.8315, 1.0), (0.07466, -0.1802, 1.981), (0.1464, -0.3536, 1.924), (0.2126, -0.5133, 1.831), (0.2706, -0.6533, 1.707), (0.3182, -0.7682, 1.556), (0.3536, -0.8536, 1.383), (0.3753, -0.9061, 1.195), (0.3827, -0.9239, 1.0), (0.03806, -0.1913, 1.981), (0.07466, -0.3753, 1.924), (0.1084, -0.5449, 1.831), (0.1379, -0.6935, 1.707), (0.1622, -0.8155, 1.556), (0.1802, -0.9061, 1.383), (0.1913, -0.9619, 1.195), (0.1951, -0.9808, 1.0), (-7.451e-09, -0.1951, 1.981), (-5.215e-08, -0.3827, 1.924), (-9.686e-08, -0.5556, 1.831), (-1.49e-08, -0.7071, 1.707), (-1.043e-07, -0.8315, 1.556), (2.98e-08, -0.9239, 1.383), (-1.341e-07, -0.9808, 1.195), (-3.278e-07, -1.0, 1.0), (-0.03806, -0.1913, 1.981), (-0.07466, -0.3753, 1.924), (-0.1084, -0.5449, 1.831), (-0.1379, -0.6935, 1.707), (-0.1622, -0.8155, 1.556), (-0.1802, -0.9061, 1.383), (-0.1913, -0.9619, 1.195), (-0.1951, -0.9808, 1.0), (-0.07466, -0.1802, 1.981), (-0.1464, -0.3536, 1.924), (-0.2126, -0.5133, 1.831), (-0.2706, -0.6533, 1.707), (-0.3182, -0.7682, 1.556), (-0.3536, -0.8536, 1.383), (-0.3753, -0.9061, 1.195), (-0.3827, -0.9239, 1.0), (-0.1084, -0.1622, 1.981), (-0.2126, -0.3182, 1.924), (-0.3087, -0.4619, 1.831), (-0.3928, -0.5879, 1.707), (-0.4619, -0.6913, 1.556), (-0.5133, -0.7682, 1.383), (-0.5449, -0.8155, 1.195), (-0.5556, -0.8315, 1.0), (-0.1379, -0.1379, 1.981), (-0.2706, -0.2706, 1.924), (-0.3928, -0.3928, 1.831), (-0.5, -0.5, 1.707), (-0.5879, -0.5879, 1.556), (-0.6533, -0.6533, 1.383), (-0.6935, -0.6935, 1.195), (-0.7071, -0.7071, 1.0), (-0.1622, -0.1084, 1.981), (-0.3182, -0.2126, 1.924), (-0.4619, -0.3087, 1.831), (-0.5879, -0.3928, 1.707), (-0.6913, -0.4619, 1.556), (-0.7682, -0.5133, 1.383), (-0.8155, -0.5449, 1.195), (-0.8315, -0.5556, 1.0), (-0.1802, -0.07466, 1.981), (-0.3536, -0.1464, 1.924), (-0.5133, -0.2126, 1.831), (-0.6533, -0.2706, 1.707), (-0.7682, -0.3182, 1.556), (-0.8536, -0.3536, 1.383), (-0.9061, -0.3753, 1.195), (-0.9239, -0.3827, 1.0), (-0.1913, -0.03806, 1.981), (-0.3753, -0.07466, 1.924), (-0.5449, -0.1084, 1.831), (-0.6935, -0.1379, 1.707), (-0.8155, -0.1622, 1.556), (-0.9061, -0.1802, 1.383), (-0.9619, -0.1913, 1.195), (-0.9808, -0.1951, 1.0), (-0.1951, 1.863e-08, 1.981), (-0.3827, 5.215e-08, 1.924), (-0.5556, 1.49e-07, 1.831), (-0.7071, 2.98e-08, 1.707), (-0.8315, 1.639e-07, 1.556), (-0.9239, 1.49e-08, 1.383), (-0.9808, 2.682e-07, 1.195), (-1.0, 4.47e-07, 1.0), (-0.1913, 0.03806, 1.981), (-0.3753, 0.07466, 1.924), (-0.5449, 0.1084, 1.831), (-0.6935, 0.1379, 1.707), (-0.8155, 0.1622, 1.556), (-0.9061, 0.1802, 1.383), (-0.9619, 0.1913, 1.195), (-0.9808, 0.1951, 1.0), (-0.1802, 0.07466, 1.981), (-0.3536, 0.1464, 1.924), (-0.5133, 0.2126, 1.831), (-0.6533, 0.2706, 1.707), (-0.7682, 0.3182, 1.556), (-0.8536, 0.3536, 1.383), (-0.9061, 0.3753, 1.195), (-0.9239, 0.3827, 1.0), (-0.1622, 0.1084, 1.981), (-0.3182, 0.2126, 1.924), (-0.4619, 0.3087, 1.831), (-0.5879, 0.3928, 1.707), (-0.6913, 0.4619, 1.556), (-0.7682, 0.5133, 1.383), (-0.8155, 0.5449, 1.195), (-0.8315, 0.5556, 1.0), (-0.1379, 0.1379, 1.981), (-0.2706, 0.2706, 1.924), (-0.3928, 0.3928, 1.831), (-0.5, 0.5, 1.707), (-0.5879, 0.5879, 1.556), (-0.6533, 0.6533, 1.383), (-0.6935, 0.6935, 1.195), (-0.7071, 0.7071, 1.0), (-0.1084, 0.1622, 1.981), (-0.2126, 0.3182, 1.924), (-0.3087, 0.4619, 1.831), (-0.3928, 0.5879, 1.707), (-0.4619, 0.6913, 1.556), (-0.5133, 0.7682, 1.383), (-0.5449, 0.8155, 1.195), (-0.5556, 0.8315, 1.0), (-0.07466, 0.1802, 1.981), (-0.1464, 0.3536, 1.924), (-0.2126, 0.5133, 1.831), (-0.2706, 0.6533, 1.707), (-0.3182, 0.7682, 1.556), (-0.3536, 0.8536, 1.383), (-0.3753, 0.9061, 1.195), (-0.3827, 0.9239, 1.0), (-0.03806, 0.1913, 1.981), (-0.07466, 0.3753, 1.924), (-0.1084, 0.5449, 1.831), (-0.1379, 0.6935, 1.707), (-0.1622, 0.8155, 1.556), (-0.1802, 0.9061, 1.383), (-0.1913, 0.9619, 1.195), (-0.1951, 0.9808, 1.0), (1.49e-08, 0.1951, 1.981), (6.706e-08, 0.3827, 1.924), (8.941e-08, 0.7071, 1.707), (5.96e-08, 0.9239, 1.383)], [], [(254, 253, 4, 5), (0, 254, 5, 6), (255, 0, 6, 7), (1, 255, 7, 8), (256, 1, 8, 9), (2, 256, 9, 10), (3, 2, 10, 11), (253, 44, 4), (11, 10, 18, 19), (4, 44, 12), (5, 4, 12, 13), (6, 5, 13, 14), (7, 6, 14, 15), (8, 7, 15, 16), (9, 8, 16, 17), (10, 9, 17, 18), (15, 14, 22, 23), (16, 15, 23, 24), (17, 16, 24, 25), (18, 17, 25, 26), (19, 18, 26, 27), (12, 44, 20), (13, 12, 20, 21), (14, 13, 21, 22), (27, 26, 34, 35), (20, 44, 28), (21, 20, 28, 29), (22, 21, 29, 30), (23, 22, 30, 31), (24, 23, 31, 32), (25, 24, 32, 33), (26, 25, 33, 34), (32, 31, 39, 40), (33, 32, 40, 41), (34, 33, 41, 42), (35, 34, 42, 43), (28, 44, 36), (29, 28, 36, 37), (30, 29, 37, 38), (31, 30, 38, 39), (37, 36, 45, 46), (38, 37, 46, 47), (39, 38, 47, 48), (40, 39, 48, 49), (41, 40, 49, 50), (42, 41, 50, 51), (43, 42, 51, 52), (36, 44, 45), (50, 49, 57, 58), (51, 50, 58, 59), (52, 51, 59, 60), (45, 44, 53), (46, 45, 53, 54), (47, 46, 54, 55), (48, 47, 55, 56), (49, 48, 56, 57), (54, 53, 61, 62), (55, 54, 62, 63), (56, 55, 63, 64), (57, 56, 64, 65), (58, 57, 65, 66), (59, 58, 66, 67), (60, 59, 67, 68), (53, 44, 61), (66, 65, 73, 74), (67, 66, 74, 75), (68, 67, 75, 76), (61, 44, 69), (62, 61, 69, 70), (63, 62, 70, 71), (64, 63, 71, 72), (65, 64, 72, 73), (71, 70, 78, 79), (72, 71, 79, 80), (73, 72, 80, 81), (74, 73, 81, 82), (75, 74, 82, 83), (76, 75, 83, 84), (69, 44, 77), (70, 69, 77, 78), (83, 82, 90, 91), (84, 83, 91, 92), (77, 44, 85), (78, 77, 85, 86), (79, 78, 86, 87), (80, 79, 87, 88), (81, 80, 88, 89), (82, 81, 89, 90), (87, 86, 94, 95), (88, 87, 95, 96), (89, 88, 96, 97), (90, 89, 97, 98), (91, 90, 98, 99), (92, 91, 99, 100), (85, 44, 93), (86, 85, 93, 94), (99, 98, 106, 107), (100, 99, 107, 108), (93, 44, 101), (94, 93, 101, 102), (95, 94, 102, 103), (96, 95, 103, 104), (97, 96, 104, 105), (98, 97, 105, 106), (104, 103, 111, 112), (105, 104, 112, 113), (106, 105, 113, 114), (107, 106, 114, 115), (108, 107, 115, 116), (101, 44, 109), (102, 101, 109, 110), (103, 102, 110, 111), (116, 115, 123, 124), (109, 44, 117), (110, 109, 117, 118), (111, 110, 118, 119), (112, 111, 119, 120), (113, 112, 120, 121), (114, 113, 121, 122), (115, 114, 122, 123), (121, 120, 128, 129), (122, 121, 129, 130), (123, 122, 130, 131), (124, 123, 131, 132), (117, 44, 125), (118, 117, 125, 126), (119, 118, 126, 127), (120, 119, 127, 128), (125, 44, 133), (126, 125, 133, 134), (127, 126, 134, 135), (128, 127, 135, 136), (129, 128, 136, 137), (130, 129, 137, 138), (131, 130, 138, 139), (132, 131, 139, 140), (137, 136, 144, 145), (138, 137, 145, 146), (139, 138, 146, 147), (140, 139, 147, 148), (133, 44, 141), (134, 133, 141, 142), (135, 134, 142, 143), (136, 135, 143, 144), (142, 141, 149, 150), (143, 142, 150, 151), (144, 143, 151, 152), (145, 144, 152, 153), (146, 145, 153, 154), (147, 146, 154, 155), (148, 147, 155, 156), (141, 44, 149), (154, 153, 161, 162), (155, 154, 162, 163), (156, 155, 163, 164), (149, 44, 157), (150, 149, 157, 158), (151, 150, 158, 159), (152, 151, 159, 160), (153, 152, 160, 161), (158, 157, 165, 166), (159, 158, 166, 167), (160, 159, 167, 168), (161, 160, 168, 169), (162, 161, 169, 170), (163, 162, 170, 171), (164, 163, 171, 172), (157, 44, 165), (170, 169, 177, 178), (171, 170, 178, 179), (172, 171, 179, 180), (165, 44, 173), (166, 165, 173, 174), (167, 166, 174, 175), (168, 167, 175, 176), (169, 168, 176, 177), (175, 174, 182, 183), (176, 175, 183, 184), (177, 176, 184, 185), (178, 177, 185, 186), (179, 178, 186, 187), (180, 179, 187, 188), (173, 44, 181), (174, 173, 181, 182), (187, 186, 194, 195), (188, 187, 195, 196), (181, 44, 189), (182, 181, 189, 190), (183, 182, 190, 191), (184, 183, 191, 192), (185, 184, 192, 193), (186, 185, 193, 194), (192, 191, 199, 200), (193, 192, 200, 201), (194, 193, 201, 202), (195, 194, 202, 203), (196, 195, 203, 204), (189, 44, 197), (190, 189, 197, 198), (191, 190, 198, 199), (204, 203, 211, 212), (197, 44, 205), (198, 197, 205, 206), (199, 198, 206, 207), (200, 199, 207, 208), (201, 200, 208, 209), (202, 201, 209, 210), (203, 202, 210, 211), (208, 207, 215, 216), (209, 208, 216, 217), (210, 209, 217, 218), (211, 210, 218, 219), (212, 211, 219, 220), (205, 44, 213), (206, 205, 213, 214), (207, 206, 214, 215), (220, 219, 227, 228), (213, 44, 221), (214, 213, 221, 222), (215, 214, 222, 223), (216, 215, 223, 224), (217, 216, 224, 225), (218, 217, 225, 226), (219, 218, 226, 227), (225, 224, 232, 233), (226, 225, 233, 234), (227, 226, 234, 235), (228, 227, 235, 236), (221, 44, 229), (222, 221, 229, 230), (223, 222, 230, 231), (224, 223, 231, 232), (229, 44, 237), (230, 229, 237, 238), (231, 230, 238, 239), (232, 231, 239, 240), (233, 232, 240, 241), (234, 233, 241, 242), (235, 234, 242, 243), (236, 235, 243, 244), (241, 240, 248, 249), (242, 241, 249, 250), (243, 242, 250, 251), (244, 243, 251, 252), (237, 44, 245), (238, 237, 245, 246), (239, 238, 246, 247), (240, 239, 247, 248), (246, 245, 253, 254), (247, 246, 254, 0), (248, 247, 0, 255), (249, 248, 255, 1), (250, 249, 1, 256), (251, 250, 256, 2), (252, 251, 2, 3), (245, 44, 253)])
me_sphere_002.polygons.foreach_set('use_smooth', [True] * 256)
_uv = me_sphere_002.uv_layers.new(name='UVMap')
_uv.uv.foreach_set('vector', [0.75, 0.875, 0.75, 0.9375, 0.7188, 0.9375, 0.7188, 0.875, 0.75, 0.8125, 0.75, 0.875, 0.7188, 0.875, 0.7188, 0.8125, 0.75, 0.75, 0.75, 0.8125, 0.7188, 0.8125, 0.7188, 0.75, 0.75, 0.6875, 0.75, 0.75, 0.7188, 0.75, 0.7188, 0.6875, 0.75, 0.625, 0.75, 0.6875, 0.7188, 0.6875, 0.7188, 0.625, 0.75, 0.5625, 0.75, 0.625, 0.7188, 0.625, 0.7188, 0.5625, 0.75, 0.5, 0.75, 0.5625, 0.7188, 0.5625, 0.7188, 0.5, 0.75, 0.9375, 0.7344, 1.0, 0.7188, 0.9375, 0.7188, 0.5, 0.7188, 0.5625, 0.6875, 0.5625, 0.6875, 0.5, 0.7188, 0.9375, 0.7031, 1.0, 0.6875, 0.9375, 0.7188, 0.875, 0.7188, 0.9375, 0.6875, 0.9375, 0.6875, 0.875, 0.7188, 0.8125, 0.7188, 0.875, 0.6875, 0.875, 0.6875, 0.8125, 0.7188, 0.75, 0.7188, 0.8125, 0.6875, 0.8125, 0.6875, 0.75, 0.7188, 0.6875, 0.7188, 0.75, 0.6875, 0.75, 0.6875, 0.6875, 0.7188, 0.625, 0.7188, 0.6875, 0.6875, 0.6875, 0.6875, 0.625, 0.7188, 0.5625, 0.7188, 0.625, 0.6875, 0.625, 0.6875, 0.5625, 0.6875, 0.75, 0.6875, 0.8125, 0.6562, 0.8125, 0.6562, 0.75, 0.6875, 0.6875, 0.6875, 0.75, 0.6562, 0.75, 0.6562, 0.6875, 0.6875, 0.625, 0.6875, 0.6875, 0.6562, 0.6875, 0.6562, 0.625, 0.6875, 0.5625, 0.6875, 0.625, 0.6562, 0.625, 0.6562, 0.5625, 0.6875, 0.5, 0.6875, 0.5625, 0.6562, 0.5625, 0.6562, 0.5, 0.6875, 0.9375, 0.6719, 1.0, 0.6562, 0.9375, 0.6875, 0.875, 0.6875, 0.9375, 0.6562, 0.9375, 0.6562, 0.875, 0.6875, 0.8125, 0.6875, 0.875, 0.6562, 0.875, 0.6562, 0.8125, 0.6562, 0.5, 0.6562, 0.5625, 0.625, 0.5625, 0.625, 0.5, 0.6562, 0.9375, 0.6406, 1.0, 0.625, 0.9375, 0.6562, 0.875, 0.6562, 0.9375, 0.625, 0.9375, 0.625, 0.875, 0.6562, 0.8125, 0.6562, 0.875, 0.625, 0.875, 0.625, 0.8125, 0.6562, 0.75, 0.6562, 0.8125, 0.625, 0.8125, 0.625, 0.75, 0.6562, 0.6875, 0.6562, 0.75, 0.625, 0.75, 0.625, 0.6875, 0.6562, 0.625, 0.6562, 0.6875, 0.625, 0.6875, 0.625, 0.625, 0.6562, 0.5625, 0.6562, 0.625, 0.625, 0.625, 0.625, 0.5625, 0.625, 0.6875, 0.625, 0.75, 0.5938, 0.75, 0.5938, 0.6875, 0.625, 0.625, 0.625, 0.6875, 0.5938, 0.6875, 0.5938, 0.625, 0.625, 0.5625, 0.625, 0.625, 0.5938, 0.625, 0.5938, 0.5625, 0.625, 0.5, 0.625, 0.5625, 0.5938, 0.5625, 0.5938, 0.5, 0.625, 0.9375, 0.6094, 1.0, 0.5938, 0.9375, 0.625, 0.875, 0.625, 0.9375, 0.5938, 0.9375, 0.5938, 0.875, 0.625, 0.8125, 0.625, 0.875, 0.5938, 0.875, 0.5938, 0.8125, 0.625, 0.75, 0.625, 0.8125, 0.5938, 0.8125, 0.5938, 0.75, 0.5938, 0.875, 0.5938, 0.9375, 0.5625, 0.9375, 0.5625, 0.875, 0.5938, 0.8125, 0.5938, 0.875, 0.5625, 0.875, 0.5625, 0.8125, 0.5938, 0.75, 0.5938, 0.8125, 0.5625, 0.8125, 0.5625, 0.75, 0.5938, 0.6875, 0.5938, 0.75, 0.5625, 0.75, 0.5625, 0.6875, 0.5938, 0.625, 0.5938, 0.6875, 0.5625, 0.6875, 0.5625, 0.625, 0.5938, 0.5625, 0.5938, 0.625, 0.5625, 0.625, 0.5625, 0.5625, 0.5938, 0.5, 0.5938, 0.5625, 0.5625, 0.5625, 0.5625, 0.5, 0.5938, 0.9375, 0.5781, 1.0, 0.5625, 0.9375, 0.5625, 0.625, 0.5625, 0.6875, 0.5312, 0.6875, 0.5312, 0.625, 0.5625, 0.5625, 0.5625, 0.625, 0.5312, 0.625, 0.5312, 0.5625, 0.5625, 0.5, 0.5625, 0.5625, 0.5312, 0.5625, 0.5312, 0.5, 0.5625, 0.9375, 0.5469, 1.0, 0.5312, 0.9375, 0.5625, 0.875, 0.5625, 0.9375, 0.5312, 0.9375, 0.5312, 0.875, 0.5625, 0.8125, 0.5625, 0.875, 0.5312, 0.875, 0.5312, 0.8125, 0.5625, 0.75, 0.5625, 0.8125, 0.5312, 0.8125, 0.5312, 0.75, 0.5625, 0.6875, 0.5625, 0.75, 0.5312, 0.75, 0.5312, 0.6875, 0.5312, 0.875, 0.5312, 0.9375, 0.5, 0.9375, 0.5, 0.875, 0.5312, 0.8125, 0.5312, 0.875, 0.5, 0.875, 0.5, 0.8125, 0.5312, 0.75, 0.5312, 0.8125, 0.5, 0.8125, 0.5, 0.75, 0.5312, 0.6875, 0.5312, 0.75, 0.5, 0.75, 0.5, 0.6875, 0.5312, 0.625, 0.5312, 0.6875, 0.5, 0.6875, 0.5, 0.625, 0.5312, 0.5625, 0.5312, 0.625, 0.5, 0.625, 0.5, 0.5625, 0.5312, 0.5, 0.5312, 0.5625, 0.5, 0.5625, 0.5, 0.5, 0.5312, 0.9375, 0.5156, 1.0, 0.5, 0.9375, 0.5, 0.625, 0.5, 0.6875, 0.4687, 0.6875, 0.4688, 0.625, 0.5, 0.5625, 0.5, 0.625, 0.4688, 0.625, 0.4688, 0.5625, 0.5, 0.5, 0.5, 0.5625, 0.4688, 0.5625, 0.4687, 0.5, 0.5, 0.9375, 0.4844, 1.0, 0.4688, 0.9375, 0.5, 0.875, 0.5, 0.9375, 0.4688, 0.9375, 0.4688, 0.875, 0.5, 0.8125, 0.5, 0.875, 0.4688, 0.875, 0.4688, 0.8125, 0.5, 0.75, 0.5, 0.8125, 0.4688, 0.8125, 0.4688, 0.75, 0.5, 0.6875, 0.5, 0.75, 0.4688, 0.75, 0.4687, 0.6875, 0.4688, 0.8125, 0.4688, 0.875, 0.4375, 0.875, 0.4375, 0.8125, 0.4688, 0.75, 0.4688, 0.8125, 0.4375, 0.8125, 0.4375, 0.75, 0.4687, 0.6875, 0.4688, 0.75, 0.4375, 0.75, 0.4375, 0.6875, 0.4688, 0.625, 0.4687, 0.6875, 0.4375, 0.6875, 0.4375, 0.625, 0.4688, 0.5625, 0.4688, 0.625, 0.4375, 0.625, 0.4375, 0.5625, 0.4687, 0.5, 0.4688, 0.5625, 0.4375, 0.5625, 0.4375, 0.5, 0.4688, 0.9375, 0.4531, 1.0, 0.4375, 0.9375, 0.4688, 0.875, 0.4688, 0.9375, 0.4375, 0.9375, 0.4375, 0.875, 0.4375, 0.5625, 0.4375, 0.625, 0.4062, 0.625, 0.4062, 0.5625, 0.4375, 0.5, 0.4375, 0.5625, 0.4062, 0.5625, 0.4062, 0.5, 0.4375, 0.9375, 0.4219, 1.0, 0.4062, 0.9375, 0.4375, 0.875, 0.4375, 0.9375, 0.4062, 0.9375, 0.4062, 0.875, 0.4375, 0.8125, 0.4375, 0.875, 0.4062, 0.875, 0.4062, 0.8125, 0.4375, 0.75, 0.4375, 0.8125, 0.4062, 0.8125, 0.4062, 0.75, 0.4375, 0.6875, 0.4375, 0.75, 0.4062, 0.75, 0.4062, 0.6875, 0.4375, 0.625, 0.4375, 0.6875, 0.4062, 0.6875, 0.4062, 0.625, 0.4062, 0.8125, 0.4062, 0.875, 0.375, 0.875, 0.375, 0.8125, 0.4062, 0.75, 0.4062, 0.8125, 0.375, 0.8125, 0.375, 0.75, 0.4062, 0.6875, 0.4062, 0.75, 0.375, 0.75, 0.375, 0.6875, 0.4062, 0.625, 0.4062, 0.6875, 0.375, 0.6875, 0.375, 0.625, 0.4062, 0.5625, 0.4062, 0.625, 0.375, 0.625, 0.375, 0.5625, 0.4062, 0.5, 0.4062, 0.5625, 0.375, 0.5625, 0.375, 0.5, 0.4062, 0.9375, 0.3906, 1.0, 0.375, 0.9375, 0.4062, 0.875, 0.4062, 0.9375, 0.375, 0.9375, 0.375, 0.875, 0.375, 0.5625, 0.375, 0.625, 0.3438, 0.625, 0.3438, 0.5625, 0.375, 0.5, 0.375, 0.5625, 0.3438, 0.5625, 0.3437, 0.5, 0.375, 0.9375, 0.3594, 1.0, 0.3438, 0.9375, 0.375, 0.875, 0.375, 0.9375, 0.3438, 0.9375, 0.3438, 0.875, 0.375, 0.8125, 0.375, 0.875, 0.3438, 0.875, 0.3438, 0.8125, 0.375, 0.75, 0.375, 0.8125, 0.3438, 0.8125, 0.3438, 0.75, 0.375, 0.6875, 0.375, 0.75, 0.3438, 0.75, 0.3438, 0.6875, 0.375, 0.625, 0.375, 0.6875, 0.3438, 0.6875, 0.3438, 0.625, 0.3438, 0.75, 0.3438, 0.8125, 0.3125, 0.8125, 0.3125, 0.75, 0.3438, 0.6875, 0.3438, 0.75, 0.3125, 0.75, 0.3125, 0.6875, 0.3438, 0.625, 0.3438, 0.6875, 0.3125, 0.6875, 0.3125, 0.625, 0.3438, 0.5625, 0.3438, 0.625, 0.3125, 0.625, 0.3125, 0.5625, 0.3437, 0.5, 0.3438, 0.5625, 0.3125, 0.5625, 0.3125, 0.5, 0.3438, 0.9375, 0.3281, 1.0, 0.3125, 0.9375, 0.3438, 0.875, 0.3438, 0.9375, 0.3125, 0.9375, 0.3125, 0.875, 0.3438, 0.8125, 0.3438, 0.875, 0.3125, 0.875, 0.3125, 0.8125, 0.3125, 0.5, 0.3125, 0.5625, 0.2812, 0.5625, 0.2812, 0.5, 0.3125, 0.9375, 0.2969, 1.0, 0.2812, 0.9375, 0.3125, 0.875, 0.3125, 0.9375, 0.2812, 0.9375, 0.2812, 0.875, 0.3125, 0.8125, 0.3125, 0.875, 0.2812, 0.875, 0.2812, 0.8125, 0.3125, 0.75, 0.3125, 0.8125, 0.2812, 0.8125, 0.2812, 0.75, 0.3125, 0.6875, 0.3125, 0.75, 0.2812, 0.75, 0.2812, 0.6875, 0.3125, 0.625, 0.3125, 0.6875, 0.2812, 0.6875, 0.2812, 0.625, 0.3125, 0.5625, 0.3125, 0.625, 0.2812, 0.625, 0.2812, 0.5625, 0.2812, 0.6875, 0.2812, 0.75, 0.25, 0.75, 0.25, 0.6875, 0.2812, 0.625, 0.2812, 0.6875, 0.25, 0.6875, 0.25, 0.625, 0.2812, 0.5625, 0.2812, 0.625, 0.25, 0.625, 0.25, 0.5625, 0.2812, 0.5, 0.2812, 0.5625, 0.25, 0.5625, 0.25, 0.5, 0.2812, 0.9375, 0.2656, 1.0, 0.25, 0.9375, 0.2812, 0.875, 0.2812, 0.9375, 0.25, 0.9375, 0.25, 0.875, 0.2812, 0.8125, 0.2812, 0.875, 0.25, 0.875, 0.25, 0.8125, 0.2812, 0.75, 0.2812, 0.8125, 0.25, 0.8125, 0.25, 0.75, 0.25, 0.9375, 0.2344, 1.0, 0.2188, 0.9375, 0.25, 0.875, 0.25, 0.9375, 0.2188, 0.9375, 0.2188, 0.875, 0.25, 0.8125, 0.25, 0.875, 0.2188, 0.875, 0.2188, 0.8125, 0.25, 0.75, 0.25, 0.8125, 0.2188, 0.8125, 0.2188, 0.75, 0.25, 0.6875, 0.25, 0.75, 0.2188, 0.75, 0.2188, 0.6875, 0.25, 0.625, 0.25, 0.6875, 0.2188, 0.6875, 0.2188, 0.625, 0.25, 0.5625, 0.25, 0.625, 0.2188, 0.625, 0.2188, 0.5625, 0.25, 0.5, 0.25, 0.5625, 0.2188, 0.5625, 0.2187, 0.5, 0.2188, 0.6875, 0.2188, 0.75, 0.1875, 0.75, 0.1875, 0.6875, 0.2188, 0.625, 0.2188, 0.6875, 0.1875, 0.6875, 0.1875, 0.625, 0.2188, 0.5625, 0.2188, 0.625, 0.1875, 0.625, 0.1875, 0.5625, 0.2187, 0.5, 0.2188, 0.5625, 0.1875, 0.5625, 0.1875, 0.5, 0.2188, 0.9375, 0.2031, 1.0, 0.1875, 0.9375, 0.2188, 0.875, 0.2188, 0.9375, 0.1875, 0.9375, 0.1875, 0.875, 0.2188, 0.8125, 0.2188, 0.875, 0.1875, 0.875, 0.1875, 0.8125, 0.2188, 0.75, 0.2188, 0.8125, 0.1875, 0.8125, 0.1875, 0.75, 0.1875, 0.875, 0.1875, 0.9375, 0.1563, 0.9375, 0.1562, 0.875, 0.1875, 0.8125, 0.1875, 0.875, 0.1562, 0.875, 0.1562, 0.8125, 0.1875, 0.75, 0.1875, 0.8125, 0.1562, 0.8125, 0.1562, 0.75, 0.1875, 0.6875, 0.1875, 0.75, 0.1562, 0.75, 0.1562, 0.6875, 0.1875, 0.625, 0.1875, 0.6875, 0.1562, 0.6875, 0.1563, 0.625, 0.1875, 0.5625, 0.1875, 0.625, 0.1563, 0.625, 0.1562, 0.5625, 0.1875, 0.5, 0.1875, 0.5625, 0.1562, 0.5625, 0.1562, 0.5, 0.1875, 0.9375, 0.1719, 1.0, 0.1563, 0.9375, 0.1563, 0.625, 0.1562, 0.6875, 0.125, 0.6875, 0.125, 0.625, 0.1562, 0.5625, 0.1563, 0.625, 0.125, 0.625, 0.125, 0.5625, 0.1562, 0.5, 0.1562, 0.5625, 0.125, 0.5625, 0.125, 0.5, 0.1563, 0.9375, 0.1406, 1.0, 0.125, 0.9375, 0.1562, 0.875, 0.1563, 0.9375, 0.125, 0.9375, 0.125, 0.875, 0.1562, 0.8125, 0.1562, 0.875, 0.125, 0.875, 0.125, 0.8125, 0.1562, 0.75, 0.1562, 0.8125, 0.125, 0.8125, 0.125, 0.75, 0.1562, 0.6875, 0.1562, 0.75, 0.125, 0.75, 0.125, 0.6875, 0.125, 0.875, 0.125, 0.9375, 0.09375, 0.9375, 0.09375, 0.875, 0.125, 0.8125, 0.125, 0.875, 0.09375, 0.875, 0.09375, 0.8125, 0.125, 0.75, 0.125, 0.8125, 0.09375, 0.8125, 0.09375, 0.75, 0.125, 0.6875, 0.125, 0.75, 0.09375, 0.75, 0.09375, 0.6875, 0.125, 0.625, 0.125, 0.6875, 0.09375, 0.6875, 0.09375, 0.625, 0.125, 0.5625, 0.125, 0.625, 0.09375, 0.625, 0.09375, 0.5625, 0.125, 0.5, 0.125, 0.5625, 0.09375, 0.5625, 0.09375, 0.5, 0.125, 0.9375, 0.1094, 1.0, 0.09375, 0.9375, 0.09375, 0.625, 0.09375, 0.6875, 0.0625, 0.6875, 0.0625, 0.625, 0.09375, 0.5625, 0.09375, 0.625, 0.0625, 0.625, 0.0625, 0.5625, 0.09375, 0.5, 0.09375, 0.5625, 0.0625, 0.5625, 0.0625, 0.5, 0.09375, 0.9375, 0.07812, 1.0, 0.0625, 0.9375, 0.09375, 0.875, 0.09375, 0.9375, 0.0625, 0.9375, 0.0625, 0.875, 0.09375, 0.8125, 0.09375, 0.875, 0.0625, 0.875, 0.0625, 0.8125, 0.09375, 0.75, 0.09375, 0.8125, 0.0625, 0.8125, 0.0625, 0.75, 0.09375, 0.6875, 0.09375, 0.75, 0.0625, 0.75, 0.0625, 0.6875, 0.0625, 0.8125, 0.0625, 0.875, 0.03125, 0.875, 0.03125, 0.8125, 0.0625, 0.75, 0.0625, 0.8125, 0.03125, 0.8125, 0.03125, 0.75, 0.0625, 0.6875, 0.0625, 0.75, 0.03125, 0.75, 0.03125, 0.6875, 0.0625, 0.625, 0.0625, 0.6875, 0.03125, 0.6875, 0.03125, 0.625, 0.0625, 0.5625, 0.0625, 0.625, 0.03125, 0.625, 0.03125, 0.5625, 0.0625, 0.5, 0.0625, 0.5625, 0.03125, 0.5625, 0.03125, 0.5, 0.0625, 0.9375, 0.04687, 1.0, 0.03125, 0.9375, 0.0625, 0.875, 0.0625, 0.9375, 0.03125, 0.9375, 0.03125, 0.875, 0.03125, 0.5625, 0.03125, 0.625, 0.0, 0.625, 0.0, 0.5625, 0.03125, 0.5, 0.03125, 0.5625, 0.0, 0.5625, 0.0, 0.5, 0.03125, 0.9375, 0.01562, 1.0, 0.0, 0.9375, 0.03125, 0.875, 0.03125, 0.9375, 0.0, 0.9375, 0.0, 0.875, 0.03125, 0.8125, 0.03125, 0.875, 0.0, 0.875, 0.0, 0.8125, 0.03125, 0.75, 0.03125, 0.8125, 0.0, 0.8125, 0.0, 0.75, 0.03125, 0.6875, 0.03125, 0.75, 0.0, 0.75, 0.0, 0.6875, 0.03125, 0.625, 0.03125, 0.6875, 0.0, 0.6875, 0.0, 0.625, 1.0, 0.75, 1.0, 0.8125, 0.9687, 0.8125, 0.9688, 0.75, 1.0, 0.6875, 1.0, 0.75, 0.9688, 0.75, 0.9687, 0.6875, 1.0, 0.625, 1.0, 0.6875, 0.9687, 0.6875, 0.9688, 0.625, 1.0, 0.5625, 1.0, 0.625, 0.9688, 0.625, 0.9687, 0.5625, 1.0, 0.5, 1.0, 0.5625, 0.9687, 0.5625, 0.9687, 0.5, 1.0, 0.9375, 0.9844, 1.0, 0.9688, 0.9375, 1.0, 0.875, 1.0, 0.9375, 0.9688, 0.9375, 0.9687, 0.875, 1.0, 0.8125, 1.0, 0.875, 0.9687, 0.875, 0.9687, 0.8125, 0.9687, 0.5, 0.9687, 0.5625, 0.9375, 0.5625, 0.9375, 0.5, 0.9688, 0.9375, 0.9531, 1.0, 0.9375, 0.9375, 0.9687, 0.875, 0.9688, 0.9375, 0.9375, 0.9375, 0.9375, 0.875, 0.9687, 0.8125, 0.9687, 0.875, 0.9375, 0.875, 0.9375, 0.8125, 0.9688, 0.75, 0.9687, 0.8125, 0.9375, 0.8125, 0.9375, 0.75, 0.9687, 0.6875, 0.9688, 0.75, 0.9375, 0.75, 0.9375, 0.6875, 0.9688, 0.625, 0.9687, 0.6875, 0.9375, 0.6875, 0.9375, 0.625, 0.9687, 0.5625, 0.9688, 0.625, 0.9375, 0.625, 0.9375, 0.5625, 0.9375, 0.75, 0.9375, 0.8125, 0.9062, 0.8125, 0.9062, 0.75, 0.9375, 0.6875, 0.9375, 0.75, 0.9062, 0.75, 0.9062, 0.6875, 0.9375, 0.625, 0.9375, 0.6875, 0.9062, 0.6875, 0.9062, 0.625, 0.9375, 0.5625, 0.9375, 0.625, 0.9062, 0.625, 0.9062, 0.5625, 0.9375, 0.5, 0.9375, 0.5625, 0.9062, 0.5625, 0.9062, 0.5, 0.9375, 0.9375, 0.9219, 1.0, 0.9062, 0.9375, 0.9375, 0.875, 0.9375, 0.9375, 0.9062, 0.9375, 0.9062, 0.875, 0.9375, 0.8125, 0.9375, 0.875, 0.9062, 0.875, 0.9062, 0.8125, 0.9062, 0.5, 0.9062, 0.5625, 0.875, 0.5625, 0.875, 0.5, 0.9062, 0.9375, 0.8906, 1.0, 0.875, 0.9375, 0.9062, 0.875, 0.9062, 0.9375, 0.875, 0.9375, 0.875, 0.875, 0.9062, 0.8125, 0.9062, 0.875, 0.875, 0.875, 0.875, 0.8125, 0.9062, 0.75, 0.9062, 0.8125, 0.875, 0.8125, 0.875, 0.75, 0.9062, 0.6875, 0.9062, 0.75, 0.875, 0.75, 0.875, 0.6875, 0.9062, 0.625, 0.9062, 0.6875, 0.875, 0.6875, 0.875, 0.625, 0.9062, 0.5625, 0.9062, 0.625, 0.875, 0.625, 0.875, 0.5625, 0.875, 0.6875, 0.875, 0.75, 0.8438, 0.75, 0.8437, 0.6875, 0.875, 0.625, 0.875, 0.6875, 0.8437, 0.6875, 0.8438, 0.625, 0.875, 0.5625, 0.875, 0.625, 0.8438, 0.625, 0.8437, 0.5625, 0.875, 0.5, 0.875, 0.5625, 0.8437, 0.5625, 0.8437, 0.5, 0.875, 0.9375, 0.8594, 1.0, 0.8438, 0.9375, 0.875, 0.875, 0.875, 0.9375, 0.8438, 0.9375, 0.8438, 0.875, 0.875, 0.8125, 0.875, 0.875, 0.8438, 0.875, 0.8437, 0.8125, 0.875, 0.75, 0.875, 0.8125, 0.8437, 0.8125, 0.8438, 0.75, 0.8438, 0.9375, 0.8281, 1.0, 0.8125, 0.9375, 0.8438, 0.875, 0.8438, 0.9375, 0.8125, 0.9375, 0.8125, 0.875, 0.8437, 0.8125, 0.8438, 0.875, 0.8125, 0.875, 0.8125, 0.8125, 0.8438, 0.75, 0.8437, 0.8125, 0.8125, 0.8125, 0.8125, 0.75, 0.8437, 0.6875, 0.8438, 0.75, 0.8125, 0.75, 0.8125, 0.6875, 0.8438, 0.625, 0.8437, 0.6875, 0.8125, 0.6875, 0.8125, 0.625, 0.8437, 0.5625, 0.8438, 0.625, 0.8125, 0.625, 0.8125, 0.5625, 0.8437, 0.5, 0.8437, 0.5625, 0.8125, 0.5625, 0.8125, 0.5, 0.8125, 0.6875, 0.8125, 0.75, 0.7812, 0.75, 0.7812, 0.6875, 0.8125, 0.625, 0.8125, 0.6875, 0.7812, 0.6875, 0.7812, 0.625, 0.8125, 0.5625, 0.8125, 0.625, 0.7812, 0.625, 0.7812, 0.5625, 0.8125, 0.5, 0.8125, 0.5625, 0.7812, 0.5625, 0.7812, 0.5, 0.8125, 0.9375, 0.7969, 1.0, 0.7812, 0.9375, 0.8125, 0.875, 0.8125, 0.9375, 0.7812, 0.9375, 0.7812, 0.875, 0.8125, 0.8125, 0.8125, 0.875, 0.7812, 0.875, 0.7812, 0.8125, 0.8125, 0.75, 0.8125, 0.8125, 0.7812, 0.8125, 0.7812, 0.75, 0.7812, 0.875, 0.7812, 0.9375, 0.75, 0.9375, 0.75, 0.875, 0.7812, 0.8125, 0.7812, 0.875, 0.75, 0.875, 0.75, 0.8125, 0.7812, 0.75, 0.7812, 0.8125, 0.75, 0.8125, 0.75, 0.75, 0.7812, 0.6875, 0.7812, 0.75, 0.75, 0.75, 0.75, 0.6875, 0.7812, 0.625, 0.7812, 0.6875, 0.75, 0.6875, 0.75, 0.625, 0.7812, 0.5625, 0.7812, 0.625, 0.75, 0.625, 0.75, 0.5625, 0.7812, 0.5, 0.7812, 0.5625, 0.75, 0.5625, 0.75, 0.5, 0.7812, 0.9375, 0.7656, 1.0, 0.75, 0.9375])
me_sphere_002.materials.append(mat_material_001)
me_sphere_002.update()

# ---- objects
ob_cylinder = bpy.data.objects.new('Cylinder', me_cylinder)
ob_circle = bpy.data.objects.new('Circle', me_circle_001)
ob_point = bpy.data.objects.new('Point', light_point_001)
ob_sphere = bpy.data.objects.new('Sphere', me_sphere)
ob_sphere_001 = bpy.data.objects.new('Sphere.001', me_sphere_001)
ob_sphere_002 = bpy.data.objects.new('Sphere.002', me_sphere_002)
ob_point_001 = bpy.data.objects.new('Point.001', light_point_002)

# ---- transforms, parenting, visibility, modifiers, constraints
ob_cylinder.location = (0.0, 0.0, 0.0)
_m = ob_cylinder.modifiers.new('Subdivision', 'SUBSURF')
_m.levels = 2
_m = ob_cylinder.modifiers.new('Solidify', 'SOLIDIFY')
_m.thickness = 0.05
ob_circle.location = (-2.794e-09, 2.794e-09, -0.8263)
ob_point.location = (0.0, 0.0, 0.0)
ob_sphere.location = (0.0, 0.0, 0.0)
_m = ob_sphere.modifiers.new('Subdivision', 'SUBSURF')
_m.levels = 4
_m.render_levels = 4
_m = ob_sphere.modifiers.new('Solidify', 'SOLIDIFY')
_m.thickness = 0.05
ob_sphere_001.location = (0.0, 0.0, 0.0)
_m = ob_sphere_001.modifiers.new('Auto Smooth', 'NODES')
_m.node_group = ng_auto_smooth
_gi = [s.identifier for s in ng_auto_smooth.interface.items_tree if s.item_type == 'SOCKET' and s.in_out == 'INPUT']
_m[_gi[1]] = 0.5236  # Angle
ob_sphere_002.location = (0.0, 0.0, 0.0)
_m = ob_sphere_002.modifiers.new('Auto Smooth', 'NODES')
_m.node_group = ng_auto_smooth
_gi = [s.identifier for s in ng_auto_smooth.interface.items_tree if s.item_type == 'SOCKET' and s.in_out == 'INPUT']
_m[_gi[1]] = 0.5236  # Angle
ob_point_001.location = (0.0, 0.0, 0.0)

# ---- collection membership
col_light_1.objects.link(ob_cylinder)
col_light_1.objects.link(ob_circle)
col_light_1.objects.link(ob_point)
col_light_2.objects.link(ob_sphere)
col_light_2.objects.link(ob_sphere_001)
col_light_2.objects.link(ob_sphere_002)
col_light_2.objects.link(ob_point_001)

# ---- scene / render settings (as saved in the file)
scene.frame_start = 1; scene.frame_end = 200; scene.frame_set(0)
scene.render.engine = 'CYCLES'
scene.render.fps = 60
scene.cycles.samples = 2000
scene.cycles.sampling_pattern = 'TABULATED_SOBOL'
scene.view_settings.view_transform = 'Filmic'
bpy.context.view_layer.update()

# ---- added for rendering (the .blend has no active camera): camera
cam_auto = bpy.data.cameras.new('AutoCamera')
cam_auto.lens = 50.0
cam_auto.sensor_width = 36.0
cam_auto.clip_end = 1000.0
ob_auto_camera = bpy.data.objects.new('AutoCamera', cam_auto)
scene.collection.objects.link(ob_auto_camera)
ob_auto_camera.location = (4.38287, -5.25944, 3.6063)
ob_auto_camera.rotation_euler = (1.09748, -7.21219e-08, 0.694738)
scene.camera = ob_auto_camera
bpy.context.view_layer.update()
